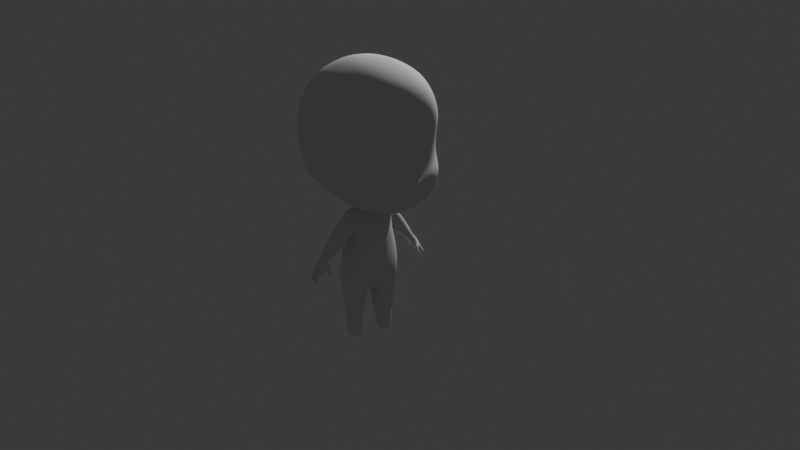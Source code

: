 # Source: Chibi.blend  (saved by Blender 4.1.23; exported with 4.5.12 LTS)
import bpy
from mathutils import Matrix  # noqa: F401  (used for matrix-valued properties, if any)

bpy.ops.wm.read_factory_settings(use_empty=True)
scene = bpy.context.scene
scene.name = 'Scene'

# ---- collections
col_collection = bpy.data.collections.new('Collection'); scene.collection.children.link(col_collection)

# ---- world
world_world = bpy.data.worlds.new('World'); scene.world = world_world
world_world.use_nodes = True; world_world.node_tree.nodes.clear()
_N = world_world.node_tree.nodes; _L = world_world.node_tree.links
n0 = _N.new('ShaderNodeOutputWorld'); n0.name = 'World Output'; n0.location = (300, 300)
n1 = _N.new('ShaderNodeBackground'); n1.name = 'Background'; n1.location = (10, 300)
n1.inputs[0].default_value = (0.05088, 0.05088, 0.05088, 1.0)
_L.new(n1.outputs[0], n0.inputs[0])
n0.is_active_output = True
world_world.color = (0.05088, 0.05088, 0.05088)
world_world.use_sun_shadow = False
world_world.sun_shadow_jitter_overblur = 0.0

# ---- cameras
cam_camera = bpy.data.cameras.new('Camera')
cam_camera.clip_end = 100.0
cam_camera.ortho_scale = 7.314

# ---- lights
light_light = bpy.data.lights.new('Light', 'POINT')
light_light.transmission_factor = 0.0
light_light.energy = 1000.0
light_light.shadow_soft_size = 0.1
light_light.shadow_maximum_resolution = 0.006
light_light.use_absolute_resolution = True

# ---- meshes
me_cube_001 = bpy.data.meshes.new('Cube.001')
me_cube_001.from_pydata([(1.119, -1.029, -1.517), (1.042, -1.135, 0.9783), (1.147, 0.825, -1.033), (0.9913, 0.8738, 1.207), (0.4688, 0.867, -1.085), (0.3274, 1.042, 1.502), (1.144, 1.141, 0.6912), (1.191, 1.149, -0.3567), (1.15, -0.3678, -1.388), (1.17, 0.4184, -1.145), (1.276, 0.3257, 1.299), (1.279, -0.5832, 1.249), (1.189, -1.26, 0.4847), (1.336, -1.205, -0.899), (0.4391, -1.191, -1.747), (0.3529, -1.542, 1.264), (0.4636, 0.3298, 1.771), (0.4646, -0.6284, 1.72), (0.311, 0.3713, -1.297), (0.2912, -0.2751, -1.618), (0.3929, -1.51, -1.022), (0.4361, -1.569, 0.3827), (1.556, -0.4888, -0.6695), (1.631, 0.4432, 0.6685), (1.65, -0.5181, 0.6109), (0.4361, 1.522, -0.4974), (0.4361, 1.515, 0.9938), (0.0, 0.9442, -1.192), (0.0, 1.097, 1.594), (0.0, -1.18, -1.88), (0.0, -1.588, 1.279), (0.0, 0.3297, 1.81), (0.0, -0.6295, 1.781), (0.0, 0.352, -1.303), (0.0, -0.233, -1.675), (0.0, -1.728, -0.8788), (0.0, -1.668, 0.3227), (0.0, 1.521, -0.4973), (0.0, 1.515, 0.9902), (1.172, 1.23, 0.1415), (1.237, -1.07, -0.6405), (0.3249, -1.459, -0.8476), (1.557, 0.6376, -0.1683), (1.623, -0.4903, -0.3129), (0.4361, 1.69, -0.02351), (0.0, 1.687, -0.04333), (0.0, -1.528, -0.9693), (0.1538, 0.2189, -1.763), (0.1538, -0.2424, -1.778), (0.0, 0.2031, -1.74), (0.0, -0.238, -1.851), (0.2357, 0.2734, -1.934), (0.2721, -0.3429, -1.999), (0.0, 0.2737, -1.916), (0.0, -0.394, -2.014), (0.43, 0.4667, -3.244), (0.308, -0.5113, -3.43), (0.0, 0.5314, -3.245), (0.0, -0.6275, -3.555), (0.0, 0.4241, -2.988), (0.0, -0.6233, -3.126), (0.2913, -0.5438, -3.125), (0.361, 0.3911, -3.052), (0.0, 0.4622, -2.183), (0.2894, -0.4511, -2.308), (0.2935, 0.4346, -2.185), (0.0, -0.5222, -2.31), (0.471, 0.139, -1.822), (0.4648, -0.1835, -1.816), (0.4955, 0.2433, -1.997), (0.5157, -0.2657, -2.018), (0.7234, 0.2446, -3.365), (0.6901, -0.271, -3.4), (0.5156, -0.2425, -2.289), (0.4991, 0.209, -2.171), (0.6741, -0.3016, -3.117), (0.6931, 0.2117, -3.072), (0.653, 0.07664, -1.895), (0.6606, -0.1639, -1.892), (0.7869, 0.0867, -2.05), (0.7893, -0.1869, -2.052), (0.8789, -0.1926, -2.143), (0.8764, 0.08462, -2.144), (0.6923, -0.2555, -2.142), (0.6132, -0.2437, -2.028), (0.5629, -0.1686, -1.839), (0.6857, 0.1941, -2.151), (0.5611, 0.1238, -1.842), (0.6074, 0.2114, -2.014), (0.8975, -0.1983, -2.644), (0.8839, 0.06076, -2.649), (1.144, -0.1079, -2.442), (1.12, 0.1115, -2.41), (1.055, -0.1916, -2.561), (1.026, 0.2089, -2.557), (1.34, -0.1669, -2.912), (1.395, -0.1081, -2.824), (1.271, -0.1222, -3.004), (1.266, 0.04266, -3.008), (1.394, 0.07505, -2.823), (1.318, 0.1582, -2.91), (1.451, -0.21, -3.068), (1.511, -0.1392, -3.019), (1.385, -0.1437, -3.12), (1.414, 0.05895, -3.108), (1.513, 0.08561, -3.025), (1.452, 0.1532, -3.07), (1.389, 0.1577, -2.996), (1.337, 0.07146, -3.066), (1.466, 0.08244, -2.931), (1.318, -0.1216, -3.09), (1.4, -0.19, -2.995), (1.461, -0.1299, -2.921), (1.517, -0.1725, -3.16), (1.558, -0.1417, -3.121), (1.473, -0.1534, -3.202), (1.468, 0.0904, -3.177), (1.542, 0.09632, -3.108), (1.497, 0.1253, -3.136), (1.288, -0.1747, -2.997), (1.335, -0.2159, -2.996), (1.347, -0.1559, -3.1), (1.392, -0.2003, -3.099), (1.293, -0.1434, -3.048), (1.386, -0.2303, -3.049), (1.296, -0.222, -3.077), (1.321, -0.256, -3.082), (1.346, -0.1921, -3.128), (1.375, -0.2309, -3.135), (1.307, -0.1902, -3.098), (1.36, -0.2627, -3.111), (1.283, -0.2596, -3.207), (1.305, -0.2831, -3.212), (1.335, -0.2316, -3.201), (1.357, -0.255, -3.206), (1.298, -0.2338, -3.202), (1.342, -0.2808, -3.211), (1.292, -0.2564, -3.219), (1.309, -0.274, -3.223), (1.331, -0.2354, -3.215), (1.348, -0.253, -3.219), (1.303, -0.2371, -3.216), (1.336, -0.2723, -3.223), (1.537, -0.07486, -3.153), (1.583, -0.08023, -3.133), (1.494, -0.07567, -3.19), (1.549, 0.06635, -3.167), (1.574, 0.04937, -3.129), (1.5, 0.05151, -3.186), (1.497, -0.01623, -3.188), (1.537, -0.007497, -3.171), (1.588, -0.01385, -3.124), (0.0, -0.5732, -2.731), (0.0, 0.3175, -2.66), (0.2617, -0.4979, -2.715), (0.318, 0.2935, -2.713), (0.6381, -0.2721, -2.692), (0.6239, 0.2088, -2.604), (0.08731, 0.422, -3.657), (0.07381, -0.2216, -3.831), (0.0, 0.3678, -3.774), (0.0, -0.2808, -3.86), (0.3664, 0.5307, -3.469), (0.0, 0.5172, -3.483), (0.4341, -0.3758, -3.694), (0.0, -0.5586, -3.621), (0.7023, -0.2277, -3.592), (0.7072, 0.2199, -3.582), (0.4002, -0.2928, -2.007), (0.5166, 0.3394, -3.032), (0.393, 0.3288, -2.172), (0.3565, -0.2198, -1.788), (0.3648, 0.213, -1.795), (0.3857, 0.2573, -1.953), (0.5601, 0.3853, -3.351), (0.5116, -0.4231, -3.405), (0.5022, -0.4569, -3.131), (0.3993, -0.3735, -2.299), (0.4727, -0.4226, -2.743), (0.4711, 0.2741, -2.667), (0.5587, 0.3705, -3.545), (0.575, -0.3182, -3.639), (0.1362, 0.2057, -4.074), (0.1386, -0.139, -4.073), (0.433, 0.2804, -4.063), (0.4325, -0.3001, -4.057), (0.6832, -0.1426, -4.048), (0.6874, 0.1247, -4.048), (0.5534, 0.2215, -4.058), (0.5505, -0.2583, -4.053), (0.2794, 0.0616, -4.989), (0.2806, -0.1079, -4.99), (0.4411, 0.0877, -4.996), (0.4411, -0.1741, -4.996), (0.5748, -0.1097, -4.992), (0.577, 0.02402, -4.992), (0.5045, 0.07206, -4.993), (0.5031, -0.1532, -4.993), (0.4637, -0.1902, -4.591), (0.5497, -0.1594, -4.59), (0.6418, -0.09512, -4.588), (0.6452, 0.1023, -4.583), (0.5518, 0.174, -4.581), (0.4641, 0.1978, -4.581), (0.2405, 0.1598, -4.581), (0.2423, -0.09241, -4.588), (0.1059, -0.147, -3.913), (0.4382, -0.2915, -3.848), (0.7165, 0.1558, -3.812), (0.5552, 0.2851, -3.72), (0.7123, -0.1512, -3.813), (0.5536, -0.2645, -3.832), (0.1333, 0.2598, -3.771), (0.4377, 0.3201, -3.734), (0.5482, -0.2133, -4.317), (0.6515, 0.09454, -4.311), (0.4487, 0.2176, -4.32), (0.1873, -0.1348, -4.326), (0.4482, -0.2493, -4.319), (0.6476, -0.1384, -4.311), (0.5506, 0.1847, -4.318), (0.1852, 0.1755, -4.323), (0.4583, -0.1599, -4.841), (0.6381, -0.08764, -4.848), (0.5391, 0.1161, -4.844), (0.2668, 0.1044, -4.847), (0.5391, -0.1365, -4.844), (0.6407, 0.06229, -4.848), (0.4586, 0.1337, -4.841), (0.2682, -0.08558, -4.847), (0.3125, 0.04569, -5.001), (0.3129, -0.09655, -5.001), (0.4408, 0.0676, -5.01), (0.4407, -0.1522, -5.01), (0.5525, -0.09809, -5.003), (0.5545, 0.01415, -5.003), (0.4973, 0.05447, -5.007), (0.4961, -0.1346, -5.007), (0.08374, 0.04845, -3.782), (0.0, 0.02166, -3.797), (0.1374, 0.03337, -4.073), (0.28, -0.02313, -4.989), (0.2414, 0.03368, -4.585), (0.1363, 0.04687, -3.882), (0.1863, 0.02035, -4.325), (0.2675, 0.009419, -4.847), (0.3127, -0.02543, -5.001), (1.2, 1.015, -0.6963), (1.24, -1.127, -1.245), (0.5125, -1.389, -1.473), (1.397, 0.4556, -0.9148), (1.419, -0.4043, -1.076), (0.4419, 1.319, -0.8049), (0.0, 1.318, -0.8034), (0.0, -1.475, -1.564), (1.163, 0.00806, -1.297), (1.299, -0.1244, 1.297), (0.4646, -0.03695, 1.76), (0.3292, 0.05979, -1.507), (1.689, -0.03354, 0.654), (0.0, -0.0375, 1.797), (1.645, 0.1052, -0.2296), (0.1538, 0.01081, -1.786), (0.4681, -0.02221, -1.824), (0.6571, -0.04362, -1.897), (0.7888, -0.05012, -2.053), (0.8801, -0.05399, -2.149), (0.5625, -0.0224, -1.846), (1.133, 0.00134, -2.427), (1.404, -0.005365, -2.802), (1.527, -0.02329, -2.993), (1.472, -0.014, -2.9), (0.3607, -0.003361, -1.8), (1.423, -0.04753, -0.9644), (0.7067, -0.01322, -3.383), (0.6837, -0.04497, -3.094), (0.5556, -0.01674, -2.305), (0.8922, -0.06878, -2.647), (1.289, -0.019, -3.011), (1.395, 0.01499, -3.077), (1.283, -0.04409, -3.036), (0.6412, -0.03166, -2.672), (0.7048, -0.003913, -3.587), (0.6853, -0.008957, -4.048), (0.5759, -0.04284, -4.992), (0.6435, 0.003605, -4.586), (0.7144, 0.002316, -3.813), (0.6496, -0.02193, -4.311), (0.6394, -0.01268, -4.848), (0.5535, -0.04197, -5.003), (1.541, -0.0286, -3.059), (1.567, -0.05605, -3.076), (1.564, 0.01512, -3.071), (1.425, 0.006353, -3.131), (1.42, 0.02045, -3.148), (1.404, -0.07651, -3.162), (1.599, -0.161, -3.238), (1.628, -0.1472, -3.225), (1.567, -0.145, -3.261), (1.592, -0.09439, -3.232), (1.638, -0.1115, -3.221), (1.565, -0.1167, -3.259), (1.626, -0.1467, -3.331), (1.651, -0.1323, -3.316), (1.601, -0.1329, -3.344), (1.62, -0.0899, -3.326), (1.65, -0.1023, -3.319), (1.6, -0.1109, -3.343), (1.637, -0.1375, -3.364), (1.656, -0.1266, -3.361), (1.618, -0.1294, -3.367), (1.632, -0.09495, -3.362), (1.658, -0.1028, -3.361), (1.616, -0.1146, -3.367), (1.639, -0.1331, -3.371), (1.651, -0.1259, -3.369), (1.626, -0.1278, -3.373), (1.637, -0.1021, -3.368), (1.652, -0.1046, -3.366), (1.627, -0.1151, -3.372), (1.657, -0.1313, -3.339), (1.658, -0.1007, -3.34), (1.607, -0.1333, -3.357), (1.632, -0.1455, -3.348), (1.626, -0.08917, -3.345), (1.605, -0.1126, -3.357), (1.584, -0.1126, -3.304), (1.585, -0.1379, -3.305), (1.613, -0.1537, -3.287), (1.641, -0.1383, -3.273), (1.645, -0.1068, -3.271), (1.607, -0.09124, -3.282), (1.616, -0.1096, -3.178), (1.57, -0.09528, -3.194), (1.606, -0.1462, -3.181), (1.537, -0.1452, -3.233), (1.573, -0.1628, -3.205), (1.536, -0.1143, -3.231), (1.598, -0.07368, -3.228), (1.625, -0.06099, -3.216), (1.567, -0.05444, -3.249), (1.591, -0.007169, -3.219), (1.634, -0.02199, -3.211), (1.566, -0.02706, -3.246), (1.621, -0.07163, -3.312), (1.648, -0.05537, -3.297), (1.593, -0.05745, -3.326), (1.614, -0.009415, -3.308), (1.646, -0.02279, -3.301), (1.592, -0.03362, -3.326), (1.628, -0.06572, -3.376), (1.653, -0.05121, -3.373), (1.602, -0.05575, -3.379), (1.62, -0.01081, -3.374), (1.655, -0.0204, -3.373), (1.6, -0.03672, -3.38), (1.63, -0.0603, -3.385), (1.645, -0.05068, -3.383), (1.613, -0.05374, -3.387), (1.627, -0.02015, -3.382), (1.646, -0.02295, -3.379), (1.614, -0.03722, -3.387), (1.65, -0.05329, -3.335), (1.651, -0.02159, -3.337), (1.598, -0.0566, -3.353), (1.625, -0.06868, -3.344), (1.617, -0.01011, -3.341), (1.596, -0.03517, -3.353), (1.58, -0.033, -3.288), (1.581, -0.05855, -3.289), (1.61, -0.0742, -3.272), (1.636, -0.05854, -3.259), (1.64, -0.02201, -3.257), (1.603, -0.009046, -3.268), (1.625, -0.02179, -3.176), (1.578, -0.008247, -3.177), (1.615, -0.06601, -3.172), (1.543, -0.04842, -3.211), (1.58, -0.0759, -3.188), (1.542, -0.01848, -3.204), (1.594, 0.002865, -3.23), (1.62, 0.01382, -3.221), (1.565, 0.02124, -3.246), (1.589, 0.06291, -3.219), (1.629, 0.04893, -3.215), (1.564, 0.04597, -3.242), (1.609, 0.009555, -3.308), (1.635, 0.02322, -3.296), (1.583, 0.0235, -3.318), (1.604, 0.06588, -3.301), (1.634, 0.05303, -3.297), (1.582, 0.04514, -3.317), (1.614, 0.01775, -3.346), (1.634, 0.02919, -3.345), (1.593, 0.02596, -3.347), (1.608, 0.06182, -3.343), (1.636, 0.05391, -3.344), (1.592, 0.04126, -3.347), (1.615, 0.02421, -3.353), (1.626, 0.03087, -3.352), (1.603, 0.02895, -3.353), (1.613, 0.05243, -3.35), (1.627, 0.05031, -3.349), (1.604, 0.04057, -3.353), (1.634, 0.02693, -3.324), (1.635, 0.05446, -3.324), (1.588, 0.02547, -3.336), (1.611, 0.01432, -3.331), (1.606, 0.0649, -3.325), (1.587, 0.04404, -3.335), (1.573, 0.04369, -3.28), (1.574, 0.01974, -3.282), (1.601, 0.003774, -3.269), (1.628, 0.01742, -3.258), (1.632, 0.05153, -3.254), (1.596, 0.0647, -3.261), (1.612, 0.04526, -3.176), (1.573, 0.05892, -3.188), (1.608, 0.005806, -3.178), (1.542, 0.01622, -3.216), (1.574, -0.0008546, -3.197), (1.543, 0.04616, -3.211), (1.565, 0.06476, -3.213), (1.587, 0.07462, -3.208), (1.539, 0.07918, -3.226), (1.561, 0.1158, -3.207), (1.595, 0.1046, -3.205), (1.539, 0.1002, -3.224), (1.573, 0.06702, -3.284), (1.594, 0.07873, -3.276), (1.551, 0.07752, -3.291), (1.569, 0.1124, -3.281), (1.593, 0.1025, -3.279), (1.55, 0.0949, -3.291), (1.572, 0.07451, -3.324), (1.586, 0.08289, -3.325), (1.557, 0.08041, -3.324), (1.567, 0.1066, -3.323), (1.587, 0.1009, -3.325), (1.556, 0.09153, -3.324), (1.572, 0.07769, -3.33), (1.581, 0.08325, -3.33), (1.562, 0.08158, -3.329), (1.571, 0.1011, -3.328), (1.582, 0.09942, -3.328), (1.563, 0.09122, -3.329), (1.59, 0.08142, -3.304), (1.59, 0.1022, -3.306), (1.554, 0.07949, -3.311), (1.572, 0.07146, -3.308), (1.568, 0.1098, -3.305), (1.553, 0.09353, -3.311), (1.544, 0.09645, -3.256), (1.545, 0.07617, -3.256), (1.569, 0.06357, -3.247), (1.592, 0.07583, -3.239), (1.595, 0.1048, -3.238), (1.565, 0.1153, -3.242), (1.582, 0.1003, -3.171), (1.547, 0.1165, -3.177), (1.579, 0.06562, -3.172), (1.517, 0.07162, -3.198), (1.548, 0.05848, -3.184), (1.517, 0.1005, -3.195), (1.348, -0.2863, -3.166), (1.366, -0.2538, -3.171), (1.306, -0.2867, -3.151), (1.341, -0.2218, -3.162), (1.299, -0.2222, -3.147), (1.281, -0.2546, -3.141), (1.348, -0.1663, -3.11), (1.298, -0.1606, -3.068), (1.289, -0.195, -3.026), (1.329, -0.2347, -3.027), (1.377, -0.2465, -3.074), (1.39, -0.2112, -3.111), (1.303, 0.1384, -2.874), (1.243, 0.0371, -2.951), (1.368, 0.06704, -2.796), (1.249, -0.111, -2.949), (1.322, -0.1424, -2.876), (1.372, -0.09065, -2.801), (1.377, -0.003513, -2.783), (1.248, -0.03665, -2.949), (1.217, 0.03509, -2.898), (1.223, -0.1051, -2.897), (1.296, -0.1279, -2.834), (1.279, 0.128, -2.832), (1.338, 0.06321, -2.76), (1.344, -0.07983, -2.767), (1.345, -0.002298, -2.752), (1.22, -0.035, -2.898), (1.158, 1.188, 0.4467), (1.201, -1.124, 0.012), (0.3262, -1.502, -0.2105), (1.632, 0.4799, 0.2642), (1.66, -0.5042, 0.1275), (0.4361, 1.596, 0.7367), (0.0, 1.62, 0.704), (0.0, -1.505, -0.4782), (1.699, -0.02673, 0.2027), (1.165, 1.21, 0.3009), (1.217, -1.064, -0.3538), (0.2961, -1.449, -0.5703), (1.614, 0.5587, 0.04809), (1.654, -0.4972, -0.09058), (0.4361, 1.69, 0.4791), (0.0, 1.682, 0.396), (0.0, -1.47, -0.6397), (1.685, 0.03926, -0.01135), (0.6862, 1.01, 1.415), (0.7215, -1.111, -1.675), (0.8215, 0.8504, -1.059), (0.725, -1.396, 1.132), (0.8608, 0.328, 1.571), (0.8633, -0.6736, 1.512), (0.7437, 0.3397, -1.288), (0.7416, -0.3674, -1.559), (0.8046, -1.409, -0.9057), (0.835, -1.476, 0.4486), (0.8378, 1.387, -0.4487), (0.819, 1.451, 0.845), (0.8317, 1.53, 0.2199), (0.7556, -1.343, -0.7645), (0.8401, 1.218, -0.7743), (0.8394, -1.317, -1.382), (0.7425, 0.06835, -1.512), (0.872, -0.1699, 1.555), (0.8264, 1.497, 0.6082), (0.7487, -1.405, -0.09002), (0.8292, 1.515, 0.4346), (0.7346, -1.342, -0.4881), (1.556, 0.03174, -0.5848), (1.487, 0.5484, -0.535)], [], [(521, 510, 3, 6), (24, 11, 1, 12), (517, 8, 0, 511), (515, 17, 15, 513), (510, 5, 16, 514), (527, 257, 17, 515), (34, 19, 14, 29), (27, 4, 18, 33), (19, 34, 50, 48), (512, 2, 9, 516), (526, 255, 8, 517), (525, 518, 20, 249), (529, 519, 21, 494), (519, 513, 15, 21), (251, 22, 13, 248), (496, 24, 12, 493), (533, 250, 247, 7), (492, 6, 23, 495), (500, 259, 24, 496), (6, 3, 10, 23), (259, 256, 11, 24), (524, 520, 7, 247), (528, 521, 6, 492), (253, 37, 25, 252), (498, 38, 26, 497), (38, 28, 5, 26), (21, 15, 30, 36), (494, 21, 36, 499), (249, 20, 35, 254), (257, 260, 32, 17), (5, 28, 31, 16), (17, 32, 30, 15), (20, 41, 46, 35), (37, 45, 44, 25), (520, 522, 39, 7), (273, 532, 22, 251), (532, 261, 43, 22), (22, 43, 40, 13), (518, 523, 41, 20), (49, 47, 51, 53), (258, 19, 48, 262), (33, 18, 47, 49), (61, 60, 58, 56), (48, 50, 54, 52), (170, 173, 69, 74), (165, 164, 56, 58), (173, 172, 67, 69), (59, 62, 55, 57), (153, 155, 62, 59), (171, 168, 70, 68), (154, 152, 60, 61), (52, 54, 66, 64), (179, 170, 74, 157), (53, 51, 65, 63), (85, 84, 80, 78), (275, 75, 72, 274), (281, 156, 75, 275), (84, 83, 81, 80), (272, 171, 68, 263), (174, 169, 76, 71), (178, 176, 75, 156), (168, 177, 73, 70), (176, 175, 72, 75), (264, 78, 80, 265), (265, 80, 81, 266), (276, 74, 90, 277), (88, 87, 77, 79), (86, 88, 79, 82), (267, 85, 78, 264), (263, 68, 85, 267), (74, 69, 88, 86), (69, 67, 87, 88), (86, 82, 92, 94), (70, 73, 83, 84), (68, 70, 84, 85), (476, 478, 99, 100), (477, 476, 100, 98), (83, 73, 89, 93), (266, 81, 91, 268), (74, 86, 94, 90), (81, 83, 93, 91), (107, 109, 105, 106), (108, 107, 106, 104), (483, 477, 98, 278), (480, 479, 97, 95), (482, 481, 96, 269), (481, 480, 95, 96), (105, 270, 290, 292, 147, 117), (101, 103, 115, 113), (280, 108, 104, 279), (103, 101, 122, 121), (271, 112, 102, 270), (112, 111, 101, 102), (96, 95, 111, 112), (269, 96, 112, 271), (110, 103, 121, 123), (278, 98, 108, 280), (98, 100, 107, 108), (100, 99, 109, 107), (332, 334, 297, 300), (333, 332, 300, 299), (102, 101, 113, 114), (104, 106, 118, 116), (106, 105, 117, 118), (103, 279, 293, 295, 145, 115), (472, 471, 129, 125), (471, 470, 127, 129), (97, 110, 123, 119), (101, 111, 124, 122), (95, 97, 119, 120), (111, 95, 120, 124), (464, 466, 132, 136), (465, 464, 136, 134), (473, 472, 125, 126), (475, 474, 130, 128), (474, 473, 126, 130), (470, 475, 128, 127), (131, 135, 141, 137), (135, 133, 139, 141), (467, 465, 134, 133), (468, 467, 133, 135), (469, 468, 135, 131), (466, 469, 131, 132), (142, 141, 139, 140), (138, 137, 141, 142), (132, 131, 137, 138), (134, 136, 142, 140), (136, 132, 138, 142), (133, 134, 140, 139), (177, 178, 156, 73), (276, 73, 156, 281), (169, 179, 157, 76), (64, 66, 152, 154), (63, 65, 155, 153), (163, 162, 158, 160), (239, 238, 159, 161), (57, 55, 162, 163), (161, 159, 164, 165), (174, 71, 167, 180), (175, 181, 166, 72), (274, 72, 166, 282), (56, 164, 181, 175), (55, 174, 180, 162), (62, 155, 179, 169), (64, 154, 178, 177), (61, 56, 175, 176), (52, 64, 177, 168), (154, 61, 176, 178), (55, 62, 169, 174), (262, 48, 171, 272), (155, 65, 170, 179), (48, 52, 168, 171), (51, 47, 172, 173), (65, 51, 173, 170), (207, 206, 183, 185), (209, 208, 187, 188), (286, 210, 186, 283), (210, 211, 189, 186), (243, 212, 182, 240), (213, 209, 188, 184), (211, 207, 185, 189), (212, 213, 184, 182), (226, 222, 193, 197), (288, 223, 194, 284), (228, 224, 196, 192), (245, 225, 190, 241), (224, 227, 195, 196), (223, 226, 197, 194), (222, 229, 191, 193), (225, 228, 192, 190), (221, 216, 203, 204), (218, 217, 205, 198), (219, 214, 199, 200), (220, 215, 201, 202), (244, 221, 204, 242), (216, 220, 202, 203), (287, 219, 200, 285), (214, 218, 198, 199), (158, 162, 213, 212), (181, 164, 207, 211), (162, 180, 209, 213), (238, 158, 212, 243), (166, 181, 211, 210), (282, 166, 210, 286), (180, 167, 208, 209), (164, 159, 206, 207), (189, 185, 218, 214), (283, 186, 219, 287), (184, 188, 220, 216), (240, 182, 221, 244), (188, 187, 215, 220), (186, 189, 214, 219), (185, 183, 217, 218), (182, 184, 216, 221), (204, 203, 228, 225), (198, 205, 229, 222), (200, 199, 226, 223), (202, 201, 227, 224), (242, 204, 225, 245), (203, 202, 224, 228), (285, 200, 223, 288), (199, 198, 222, 226), (196, 195, 235, 236), (194, 197, 237, 234), (193, 191, 231, 233), (190, 192, 232, 230), (197, 193, 233, 237), (284, 194, 234, 289), (192, 196, 236, 232), (241, 190, 230, 246), (191, 241, 246, 231), (205, 242, 245, 229), (183, 240, 244, 217), (159, 238, 243, 206), (217, 244, 242, 205), (229, 245, 241, 191), (206, 243, 240, 183), (160, 158, 238, 239), (14, 249, 254, 29), (27, 253, 252, 4), (512, 524, 247, 2), (255, 273, 251, 8), (2, 247, 250, 9), (8, 251, 248, 0), (511, 525, 249, 14), (9, 250, 273, 255), (47, 262, 272, 172), (99, 269, 271, 109), (109, 271, 270, 105), (478, 482, 269, 99), (82, 266, 268, 92), (67, 263, 267, 87), (87, 267, 264, 77), (79, 265, 266, 82), (77, 264, 265, 79), (172, 272, 263, 67), (18, 258, 262, 47), (16, 31, 260, 257), (23, 10, 256, 259), (495, 23, 259, 500), (516, 9, 255, 526), (514, 16, 257, 527), (195, 284, 289, 235), (201, 285, 288, 227), (187, 283, 287, 215), (167, 282, 286, 208), (215, 287, 285, 201), (227, 288, 284, 195), (208, 286, 283, 187), (71, 274, 282, 167), (74, 276, 281, 157), (97, 278, 280, 110), (110, 280, 279, 103), (479, 483, 278, 97), (73, 276, 277, 89), (157, 281, 275, 76), (76, 275, 274, 71), (151, 290, 291, 144), (149, 293, 294, 148), (144, 291, 290, 270, 102, 114), (147, 292, 290, 151), (148, 294, 293, 279, 104, 116), (145, 295, 293, 149), (329, 328, 302, 303), (327, 326, 307, 304), (336, 335, 298, 296), (334, 336, 296, 297), (337, 333, 299, 301), (335, 337, 301, 298), (323, 322, 310, 308), (321, 320, 309, 312), (331, 330, 306, 305), (330, 329, 303, 306), (328, 327, 304, 302), (326, 331, 305, 307), (311, 312, 318, 317), (309, 308, 314, 315), (325, 324, 311, 313), (322, 325, 313, 310), (320, 323, 308, 309), (324, 321, 312, 311), (314, 317, 318, 315), (316, 319, 317, 314), (312, 309, 315, 318), (308, 310, 316, 314), (313, 311, 317, 319), (310, 313, 319, 316), (305, 306, 321, 324), (303, 302, 323, 320), (304, 307, 325, 322), (307, 305, 324, 325), (306, 303, 320, 321), (302, 304, 322, 323), (301, 299, 331, 326), (296, 298, 327, 328), (300, 297, 329, 330), (299, 300, 330, 331), (298, 301, 326, 327), (297, 296, 328, 329), (115, 145, 337, 335), (145, 143, 333, 337), (114, 113, 336, 334), (113, 115, 335, 336), (143, 144, 332, 333), (144, 114, 334, 332), (374, 376, 339, 342), (375, 374, 342, 341), (371, 370, 344, 345), (369, 368, 349, 346), (378, 377, 340, 338), (376, 378, 338, 339), (379, 375, 341, 343), (377, 379, 343, 340), (365, 364, 352, 350), (363, 362, 351, 354), (373, 372, 348, 347), (372, 371, 345, 348), (370, 369, 346, 344), (368, 373, 347, 349), (353, 354, 360, 359), (351, 350, 356, 357), (367, 366, 353, 355), (364, 367, 355, 352), (362, 365, 350, 351), (366, 363, 354, 353), (356, 359, 360, 357), (358, 361, 359, 356), (354, 351, 357, 360), (350, 352, 358, 356), (355, 353, 359, 361), (352, 355, 361, 358), (347, 348, 363, 366), (345, 344, 365, 362), (346, 349, 367, 364), (349, 347, 366, 367), (348, 345, 362, 363), (344, 346, 364, 365), (343, 341, 373, 368), (338, 340, 369, 370), (342, 339, 371, 372), (341, 342, 372, 373), (340, 343, 368, 369), (339, 338, 370, 371), (143, 378, 376, 144), (144, 376, 374, 151), (151, 374, 375, 150), (150, 375, 379, 149), (149, 379, 377, 145), (145, 377, 378, 143), (416, 418, 381, 384), (417, 416, 384, 383), (413, 412, 386, 387), (411, 410, 391, 388), (420, 419, 382, 380), (418, 420, 380, 381), (421, 417, 383, 385), (419, 421, 385, 382), (407, 406, 394, 392), (405, 404, 393, 396), (415, 414, 390, 389), (414, 413, 387, 390), (412, 411, 388, 386), (410, 415, 389, 391), (395, 396, 402, 401), (393, 392, 398, 399), (409, 408, 395, 397), (406, 409, 397, 394), (404, 407, 392, 393), (408, 405, 396, 395), (398, 401, 402, 399), (400, 403, 401, 398), (396, 393, 399, 402), (392, 394, 400, 398), (397, 395, 401, 403), (394, 397, 403, 400), (389, 390, 405, 408), (387, 386, 407, 404), (388, 391, 409, 406), (391, 389, 408, 409), (390, 387, 404, 405), (386, 388, 406, 407), (385, 383, 415, 410), (380, 382, 411, 412), (384, 381, 413, 414), (383, 384, 414, 415), (382, 385, 410, 411), (381, 380, 412, 413), (458, 460, 423, 426), (459, 458, 426, 425), (455, 454, 428, 429), (453, 452, 433, 430), (462, 461, 424, 422), (460, 462, 422, 423), (463, 459, 425, 427), (461, 463, 427, 424), (449, 448, 436, 434), (447, 446, 435, 438), (457, 456, 432, 431), (456, 455, 429, 432), (454, 453, 430, 428), (452, 457, 431, 433), (437, 438, 444, 443), (435, 434, 440, 441), (451, 450, 437, 439), (448, 451, 439, 436), (446, 449, 434, 435), (450, 447, 438, 437), (440, 443, 444, 441), (442, 445, 443, 440), (438, 435, 441, 444), (434, 436, 442, 440), (439, 437, 443, 445), (436, 439, 445, 442), (431, 432, 447, 450), (429, 428, 449, 446), (430, 433, 451, 448), (433, 431, 450, 451), (432, 429, 446, 447), (428, 430, 448, 449), (427, 425, 457, 452), (422, 424, 453, 454), (426, 423, 455, 456), (425, 426, 456, 457), (424, 427, 452, 453), (423, 422, 454, 455), (150, 420, 418, 151), (151, 418, 416, 147), (147, 416, 417, 146), (146, 417, 421, 148), (148, 421, 419, 149), (149, 419, 420, 150), (146, 462, 460, 147), (147, 460, 458, 117), (117, 458, 459, 118), (118, 459, 463, 116), (116, 463, 461, 148), (148, 461, 462, 146), (126, 125, 469, 466), (125, 129, 468, 469), (129, 127, 467, 468), (127, 128, 465, 467), (128, 130, 464, 465), (130, 126, 466, 464), (121, 122, 475, 470), (124, 120, 473, 474), (122, 124, 474, 475), (120, 119, 472, 473), (123, 121, 470, 471), (119, 123, 471, 472), (485, 491, 483, 479), (488, 490, 482, 478), (489, 486, 480, 481), (490, 489, 481, 482), (486, 485, 479, 480), (491, 484, 477, 483), (484, 487, 476, 477), (487, 488, 478, 476), (94, 92, 488, 487), (90, 94, 487, 484), (277, 90, 484, 491), (93, 89, 485, 486), (268, 91, 489, 490), (91, 93, 486, 489), (92, 268, 490, 488), (89, 277, 491, 485), (504, 495, 500, 509), (503, 494, 499, 508), (507, 498, 497, 506), (530, 528, 492, 501), (509, 500, 496, 505), (501, 492, 495, 504), (505, 496, 493, 502), (43, 505, 502, 40), (39, 501, 504, 42), (261, 509, 505, 43), (522, 530, 501, 39), (45, 507, 506, 44), (41, 503, 508, 46), (42, 504, 509, 261), (44, 506, 530, 522), (506, 497, 528, 530), (10, 514, 527, 256), (18, 516, 526, 258), (0, 248, 525, 511), (4, 252, 524, 512), (13, 40, 523, 518), (25, 44, 522, 520), (497, 26, 521, 528), (252, 25, 520, 524), (12, 1, 513, 519), (493, 12, 519, 529), (248, 13, 518, 525), (258, 526, 517, 19), (4, 512, 516, 18), (256, 527, 515, 11), (3, 510, 514, 10), (11, 515, 513, 1), (19, 517, 511, 14), (26, 5, 510, 521), (502, 493, 529, 531), (40, 502, 531, 523), (503, 531, 529, 494), (531, 503, 41, 523), (261, 532, 533, 42), (533, 7, 39, 42), (533, 532, 273, 250)])
me_cube_001.polygons.foreach_set('use_smooth', [True] * 506)
_uv = me_cube_001.uv_layers.new(name='UVMap')
_uv.uv.foreach_set('vector', [0.5417, 0.4583, 0.625, 0.4583, 0.625, 0.5, 0.5417, 0.5, 0.5417, 0.6667, 0.625, 0.6667, 0.625, 0.75, 0.5417, 0.75, 0.3333, 0.6667, 0.375, 0.6667, 0.375, 0.75, 0.3333, 0.75, 0.6667, 0.6667, 0.7083, 0.6667, 0.7083, 0.75, 0.6667, 0.75, 0.6667, 0.5, 0.7083, 0.5, 0.7083, 0.5833, 0.6667, 0.5833, 0.6667, 0.625, 0.7083, 0.625, 0.7083, 0.6667, 0.6667, 0.6667, 0.25, 0.6667, 0.2917, 0.6667, 0.2917, 0.75, 0.25, 0.75, 0.25, 0.5, 0.2917, 0.5, 0.2917, 0.5833, 0.25, 0.5833, 0.2917, 0.6667, 0.25, 0.6667, 0.25, 0.6667, 0.2917, 0.6667, 0.3333, 0.5, 0.375, 0.5, 0.375, 0.5833, 0.3333, 0.5833, 0.3333, 0.625, 0.375, 0.625, 0.375, 0.6667, 0.3333, 0.6667, 0.4167, 0.7917, 0.4583, 0.7917, 0.4583, 0.8333, 0.4167, 0.8333, 0.5208, 0.7917, 0.5417, 0.7917, 0.5417, 0.8333, 0.5208, 0.8333, 0.5417, 0.7917, 0.625, 0.7917, 0.625, 0.8333, 0.5417, 0.8333, 0.4167, 0.6667, 0.4583, 0.6667, 0.4583, 0.75, 0.4167, 0.75, 0.5208, 0.6667, 0.5417, 0.6667, 0.5417, 0.75, 0.5208, 0.75, 0.4591, 0.5833, 0.4167, 0.5833, 0.4167, 0.5, 0.4583, 0.5, 0.5208, 0.5, 0.5417, 0.5, 0.5417, 0.5833, 0.5208, 0.5833, 0.5208, 0.625, 0.5417, 0.625, 0.5417, 0.6667, 0.5208, 0.6667, 0.5417, 0.5, 0.625, 0.5, 0.625, 0.5833, 0.5417, 0.5833, 0.5417, 0.625, 0.625, 0.625, 0.625, 0.6667, 0.5417, 0.6667, 0.4167, 0.4583, 0.4583, 0.4583, 0.4583, 0.5, 0.4167, 0.5, 0.5208, 0.4583, 0.5417, 0.4583, 0.5417, 0.5, 0.5208, 0.5, 0.4167, 0.375, 0.4583, 0.375, 0.4583, 0.4167, 0.4167, 0.4167, 0.5208, 0.375, 0.5417, 0.375, 0.5417, 0.4167, 0.5208, 0.4167, 0.5417, 0.375, 0.625, 0.375, 0.625, 0.4167, 0.5417, 0.4167, 0.5417, 0.8333, 0.625, 0.8333, 0.625, 0.875, 0.5417, 0.875, 0.5208, 0.8333, 0.5417, 0.8333, 0.5417, 0.875, 0.5208, 0.875, 0.4167, 0.8333, 0.4583, 0.8333, 0.4583, 0.875, 0.4167, 0.875, 0.7083, 0.625, 0.75, 0.625, 0.75, 0.6667, 0.7083, 0.6667, 0.7083, 0.5, 0.75, 0.5, 0.75, 0.5833, 0.7083, 0.5833, 0.7083, 0.6667, 0.75, 0.6667, 0.75, 0.75, 0.7083, 0.75, 0.4583, 0.8333, 0.5, 0.8333, 0.5, 0.875, 0.4583, 0.875, 0.4583, 0.375, 0.5, 0.375, 0.5, 0.4167, 0.4583, 0.4167, 0.4583, 0.4583, 0.5, 0.4583, 0.5, 0.5, 0.4583, 0.5, 0.4167, 0.625, 0.4599, 0.625, 0.4583, 0.6667, 0.4167, 0.6667, 0.4599, 0.625, 0.5, 0.625, 0.5, 0.6667, 0.4583, 0.6667, 0.4583, 0.6667, 0.5, 0.6667, 0.5, 0.75, 0.4583, 0.75, 0.4583, 0.7917, 0.5, 0.7917, 0.5, 0.8333, 0.4583, 0.8333, 0.25, 0.5833, 0.2917, 0.5833, 0.2917, 0.5833, 0.25, 0.5833, 0.2917, 0.625, 0.2917, 0.6667, 0.2917, 0.6667, 0.2917, 0.625, 0.25, 0.5833, 0.2917, 0.5833, 0.2917, 0.5833, 0.25, 0.5833, 0.2917, 0.6667, 0.25, 0.6667, 0.25, 0.6667, 0.2917, 0.6667, 0.2917, 0.6667, 0.25, 0.6667, 0.25, 0.6667, 0.2917, 0.6667, 0.2917, 0.5833, 0.2917, 0.5833, 0.2917, 0.5833, 0.2917, 0.5833, 0.25, 0.6528, 0.2917, 0.6528, 0.2917, 0.6667, 0.25, 0.6667, 0.2917, 0.5833, 0.2917, 0.5833, 0.2917, 0.5833, 0.2917, 0.5833, 0.25, 0.5833, 0.2917, 0.5833, 0.2917, 0.5833, 0.25, 0.5833, 0.25, 0.5833, 0.2917, 0.5833, 0.2917, 0.5833, 0.25, 0.5833, 0.2917, 0.6667, 0.2917, 0.6667, 0.2917, 0.6667, 0.2917, 0.6667, 0.2917, 0.6667, 0.25, 0.6667, 0.25, 0.6667, 0.2917, 0.6667, 0.2917, 0.6667, 0.25, 0.6667, 0.25, 0.6667, 0.2917, 0.6667, 0.2917, 0.5833, 0.2917, 0.5833, 0.2917, 0.5833, 0.2917, 0.5833, 0.25, 0.5833, 0.2917, 0.5833, 0.2917, 0.5833, 0.25, 0.5833, 0.2917, 0.6667, 0.2917, 0.6667, 0.2917, 0.6667, 0.2917, 0.6667, 0.2917, 0.625, 0.2917, 0.6667, 0.2917, 0.6667, 0.2917, 0.625, 0.2917, 0.625, 0.2917, 0.6667, 0.2917, 0.6667, 0.2917, 0.625, 0.2917, 0.6667, 0.2917, 0.6667, 0.2917, 0.6667, 0.2917, 0.6667, 0.2917, 0.625, 0.2917, 0.6667, 0.2917, 0.6667, 0.2917, 0.625, 0.2917, 0.5833, 0.2917, 0.5833, 0.2917, 0.5833, 0.2917, 0.5833, 0.2917, 0.6667, 0.2917, 0.6667, 0.2917, 0.6667, 0.2917, 0.6667, 0.2917, 0.6667, 0.2917, 0.6667, 0.2917, 0.6667, 0.2917, 0.6667, 0.2917, 0.6667, 0.2917, 0.6667, 0.2917, 0.6667, 0.2917, 0.6667, 0.2917, 0.625, 0.2917, 0.6667, 0.2917, 0.6667, 0.2917, 0.625, 0.2917, 0.625, 0.2917, 0.6667, 0.2917, 0.6667, 0.2917, 0.625, 0.2917, 0.625, 0.2917, 0.5833, 0.2917, 0.5833, 0.2917, 0.625, 0.2917, 0.5833, 0.2917, 0.5833, 0.2917, 0.5833, 0.2917, 0.5833, 0.2917, 0.5833, 0.2917, 0.5833, 0.2917, 0.5833, 0.2917, 0.5833, 0.2917, 0.625, 0.2917, 0.6667, 0.2917, 0.6667, 0.2917, 0.625, 0.2917, 0.625, 0.2917, 0.6667, 0.2917, 0.6667, 0.2917, 0.625, 0.2917, 0.5833, 0.2917, 0.5833, 0.2917, 0.5833, 0.2917, 0.5833, 0.2917, 0.5833, 0.2917, 0.5833, 0.2917, 0.5833, 0.2917, 0.5833, 0.2917, 0.5833, 0.2917, 0.5833, 0.2917, 0.5833, 0.2917, 0.5833, 0.2917, 0.6667, 0.2917, 0.6667, 0.2917, 0.6667, 0.2917, 0.6667, 0.2917, 0.6667, 0.2917, 0.6667, 0.2917, 0.6667, 0.2917, 0.6667, 0.2917, 0.5833, 0.2917, 0.5833, 0.2917, 0.5833, 0.2917, 0.5833, 0.2917, 0.5833, 0.2917, 0.5833, 0.2917, 0.5833, 0.2917, 0.5833, 0.2917, 0.6667, 0.2917, 0.6667, 0.2917, 0.6667, 0.2917, 0.6667, 0.2917, 0.625, 0.2917, 0.6667, 0.2917, 0.6667, 0.2917, 0.625, 0.2917, 0.5833, 0.2917, 0.5833, 0.2917, 0.5833, 0.2917, 0.5833, 0.2917, 0.6667, 0.2917, 0.6667, 0.2917, 0.6667, 0.2917, 0.6667, 0.2917, 0.5833, 0.2917, 0.5833, 0.2917, 0.5833, 0.2917, 0.5833, 0.2917, 0.5833, 0.2917, 0.5833, 0.2917, 0.5833, 0.2917, 0.5833, 0.2917, 0.625, 0.2917, 0.5833, 0.2917, 0.5833, 0.2917, 0.625, 0.2917, 0.6667, 0.2917, 0.6667, 0.2917, 0.6667, 0.2917, 0.6667, 0.2917, 0.625, 0.2917, 0.6667, 0.2917, 0.6667, 0.2917, 0.625, 0.2917, 0.6667, 0.2917, 0.6667, 0.2917, 0.6667, 0.2917, 0.6667, 0.2917, 0.5833, 0.2917, 0.625, 0.2917, 0.6263, 0.2917, 0.6068, 0.2917, 0.6056, 0.2917, 0.5833, 0.2917, 0.6667, 0.2917, 0.6667, 0.2917, 0.6667, 0.2917, 0.6667, 0.2917, 0.625, 0.2917, 0.5833, 0.2917, 0.5833, 0.2917, 0.625, 0.2917, 0.6667, 0.2917, 0.6667, 0.2917, 0.6667, 0.2917, 0.6667, 0.2917, 0.625, 0.2917, 0.6667, 0.2917, 0.6667, 0.2917, 0.625, 0.2917, 0.6667, 0.2917, 0.6667, 0.2917, 0.6667, 0.2917, 0.6667, 0.2917, 0.6667, 0.2917, 0.6667, 0.2917, 0.6667, 0.2917, 0.6667, 0.2917, 0.625, 0.2917, 0.6667, 0.2917, 0.6667, 0.2917, 0.625, 0.2917, 0.6667, 0.2917, 0.6667, 0.2917, 0.6667, 0.2917, 0.6667, 0.2917, 0.625, 0.2917, 0.5833, 0.2917, 0.5833, 0.2917, 0.625, 0.2917, 0.5833, 0.2917, 0.5833, 0.2917, 0.5833, 0.2917, 0.5833, 0.2917, 0.5833, 0.2917, 0.5833, 0.2917, 0.5833, 0.2917, 0.5833, 0.2917, 0.651, 0.2917, 0.6667, 0.2917, 0.6667, 0.2917, 0.651, 0.2917, 0.6367, 0.2917, 0.651, 0.2917, 0.651, 0.2917, 0.6367, 0.2917, 0.6667, 0.2917, 0.6667, 0.2917, 0.6667, 0.2917, 0.6667, 0.2917, 0.5833, 0.2917, 0.5833, 0.2917, 0.5833, 0.2917, 0.5833, 0.2917, 0.5833, 0.2917, 0.5833, 0.2917, 0.5833, 0.2917, 0.5833, 0.2917, 0.6667, 0.2917, 0.625, 0.2917, 0.6242, 0.2917, 0.6481, 0.2917, 0.6512, 0.2917, 0.6667, 0.2917, 0.6667, 0.2917, 0.6667, 0.2917, 0.6667, 0.2917, 0.6667, 0.2917, 0.6667, 0.2917, 0.6667, 0.2917, 0.6667, 0.2917, 0.6667, 0.2917, 0.6667, 0.2917, 0.6667, 0.2917, 0.6667, 0.2917, 0.6667, 0.2917, 0.6667, 0.2917, 0.6667, 0.2917, 0.6667, 0.2917, 0.6667, 0.2917, 0.6667, 0.2917, 0.6667, 0.2917, 0.6667, 0.2917, 0.6667, 0.2917, 0.6667, 0.2917, 0.6667, 0.2917, 0.6667, 0.2917, 0.6667, 0.2917, 0.6667, 0.2917, 0.6667, 0.2917, 0.6667, 0.2917, 0.6667, 0.2917, 0.6667, 0.2917, 0.6667, 0.2917, 0.6667, 0.2917, 0.6667, 0.2917, 0.6667, 0.2917, 0.6667, 0.2917, 0.6667, 0.2917, 0.6667, 0.2917, 0.6667, 0.2917, 0.6667, 0.2917, 0.6667, 0.2917, 0.6667, 0.2917, 0.6667, 0.2917, 0.6667, 0.2917, 0.6667, 0.2917, 0.6667, 0.2917, 0.6667, 0.2917, 0.6667, 0.2917, 0.6667, 0.2917, 0.6667, 0.2917, 0.6667, 0.2917, 0.6667, 0.2917, 0.6667, 0.2917, 0.6667, 0.2917, 0.6667, 0.2917, 0.6667, 0.2917, 0.6667, 0.2917, 0.6667, 0.2917, 0.6667, 0.2917, 0.6667, 0.2917, 0.6667, 0.2917, 0.6667, 0.2917, 0.6667, 0.2917, 0.6667, 0.2917, 0.6667, 0.2917, 0.6667, 0.2917, 0.6667, 0.2917, 0.6667, 0.2917, 0.6667, 0.2917, 0.6667, 0.2917, 0.6667, 0.2917, 0.6667, 0.2917, 0.6667, 0.2917, 0.6667, 0.2917, 0.6667, 0.2917, 0.6667, 0.2917, 0.6667, 0.2917, 0.6667, 0.2917, 0.6667, 0.2917, 0.6667, 0.2917, 0.6667, 0.2917, 0.6667, 0.2917, 0.6667, 0.2917, 0.6667, 0.2917, 0.6667, 0.2917, 0.6667, 0.2917, 0.6667, 0.2917, 0.6667, 0.2917, 0.6667, 0.2917, 0.6667, 0.2917, 0.6667, 0.2917, 0.6667, 0.2917, 0.6667, 0.2917, 0.6667, 0.2917, 0.6667, 0.2917, 0.6667, 0.2917, 0.6667, 0.2917, 0.6667, 0.2917, 0.6667, 0.2917, 0.6667, 0.2917, 0.6667, 0.2917, 0.6667, 0.2917, 0.625, 0.2917, 0.6667, 0.2917, 0.6667, 0.2917, 0.625, 0.2917, 0.5833, 0.2917, 0.5833, 0.2917, 0.5833, 0.2917, 0.5833, 0.2917, 0.6667, 0.25, 0.6667, 0.25, 0.6667, 0.2917, 0.6667, 0.25, 0.5833, 0.2917, 0.5833, 0.2917, 0.5833, 0.25, 0.5833, 0.25, 0.5972, 0.2917, 0.5972, 0.2917, 0.6111, 0.25, 0.6111, 0.25, 0.625, 0.2917, 0.625, 0.2917, 0.6389, 0.25, 0.6389, 0.25, 0.5833, 0.2917, 0.5833, 0.2917, 0.5972, 0.25, 0.5972, 0.25, 0.6389, 0.2917, 0.6389, 0.2917, 0.6528, 0.25, 0.6528, 0.2917, 0.5833, 0.2917, 0.5833, 0.2917, 0.5903, 0.2917, 0.5938, 0.2917, 0.6667, 0.2917, 0.6562, 0.2917, 0.6597, 0.2917, 0.6667, 0.2917, 0.625, 0.2917, 0.6667, 0.2917, 0.6597, 0.2917, 0.625, 0.2917, 0.6667, 0.2917, 0.6528, 0.2917, 0.6562, 0.2917, 0.6667, 0.2917, 0.5833, 0.2917, 0.5833, 0.2917, 0.5938, 0.2917, 0.5972, 0.2917, 0.5833, 0.2917, 0.5833, 0.2917, 0.5833, 0.2917, 0.5833, 0.2917, 0.6667, 0.2917, 0.6667, 0.2917, 0.6667, 0.2917, 0.6667, 0.2917, 0.6667, 0.2917, 0.6667, 0.2917, 0.6667, 0.2917, 0.6667, 0.2917, 0.6667, 0.2917, 0.6667, 0.2917, 0.6667, 0.2917, 0.6667, 0.2917, 0.6667, 0.2917, 0.6667, 0.2917, 0.6667, 0.2917, 0.6667, 0.2917, 0.5833, 0.2917, 0.5833, 0.2917, 0.5833, 0.2917, 0.5833, 0.2917, 0.625, 0.2917, 0.6667, 0.2917, 0.6667, 0.2917, 0.625, 0.2917, 0.5833, 0.2917, 0.5833, 0.2917, 0.5833, 0.2917, 0.5833, 0.2917, 0.6667, 0.2917, 0.6667, 0.2917, 0.6667, 0.2917, 0.6667, 0.2917, 0.5833, 0.2917, 0.5833, 0.2917, 0.5833, 0.2917, 0.5833, 0.2917, 0.5833, 0.2917, 0.5833, 0.2917, 0.5833, 0.2917, 0.5833, 0.2917, 0.6528, 0.2917, 0.6389, 0.2917, 0.6389, 0.2917, 0.6528, 0.2917, 0.5938, 0.2917, 0.5903, 0.2917, 0.5903, 0.2917, 0.5938, 0.2917, 0.625, 0.2917, 0.6597, 0.2917, 0.6597, 0.2917, 0.625, 0.2917, 0.6597, 0.2917, 0.6562, 0.2917, 0.6562, 0.2917, 0.6597, 0.2917, 0.625, 0.2917, 0.6111, 0.2917, 0.6111, 0.2917, 0.625, 0.2917, 0.5972, 0.2917, 0.5938, 0.2917, 0.5938, 0.2917, 0.5972, 0.2917, 0.6562, 0.2917, 0.6528, 0.2917, 0.6528, 0.2917, 0.6562, 0.2917, 0.6111, 0.2917, 0.5972, 0.2917, 0.5972, 0.2917, 0.6111, 0.2917, 0.6562, 0.2917, 0.6528, 0.2917, 0.6528, 0.2917, 0.6562, 0.2917, 0.625, 0.2917, 0.6597, 0.2917, 0.6597, 0.2917, 0.625, 0.2917, 0.5972, 0.2917, 0.5938, 0.2917, 0.5938, 0.2917, 0.5972, 0.2917, 0.625, 0.2917, 0.6111, 0.2917, 0.6111, 0.2917, 0.625, 0.2917, 0.5938, 0.2917, 0.5903, 0.2917, 0.5903, 0.2917, 0.5938, 0.2917, 0.6597, 0.2917, 0.6562, 0.2917, 0.6562, 0.2917, 0.6597, 0.2917, 0.6528, 0.2917, 0.6389, 0.2917, 0.6389, 0.2917, 0.6528, 0.2917, 0.6111, 0.2917, 0.5972, 0.2917, 0.5972, 0.2917, 0.6111, 0.2917, 0.6111, 0.2917, 0.5972, 0.2917, 0.5972, 0.2917, 0.6111, 0.2917, 0.6528, 0.2917, 0.6389, 0.2917, 0.6389, 0.2917, 0.6528, 0.2917, 0.6597, 0.2917, 0.6562, 0.2917, 0.6562, 0.2917, 0.6597, 0.2917, 0.5938, 0.2917, 0.5903, 0.2917, 0.5903, 0.2917, 0.5938, 0.2917, 0.625, 0.2917, 0.6111, 0.2917, 0.6111, 0.2917, 0.625, 0.2917, 0.5972, 0.2917, 0.5938, 0.2917, 0.5938, 0.2917, 0.5972, 0.2917, 0.625, 0.2917, 0.6597, 0.2917, 0.6597, 0.2917, 0.625, 0.2917, 0.6562, 0.2917, 0.6528, 0.2917, 0.6528, 0.2917, 0.6562, 0.2917, 0.6111, 0.2917, 0.5972, 0.2917, 0.5972, 0.2917, 0.6111, 0.2917, 0.6562, 0.2917, 0.6528, 0.2917, 0.6528, 0.2917, 0.6562, 0.2917, 0.5972, 0.2917, 0.5938, 0.2917, 0.5938, 0.2917, 0.5972, 0.2917, 0.625, 0.2917, 0.6111, 0.2917, 0.6111, 0.2917, 0.625, 0.2917, 0.6597, 0.2917, 0.6562, 0.2917, 0.6562, 0.2917, 0.6597, 0.2917, 0.625, 0.2917, 0.6597, 0.2917, 0.6597, 0.2917, 0.625, 0.2917, 0.5938, 0.2917, 0.5903, 0.2917, 0.5903, 0.2917, 0.5938, 0.2917, 0.6528, 0.2917, 0.6389, 0.2917, 0.6389, 0.2917, 0.6528, 0.2917, 0.6562, 0.2917, 0.6528, 0.2917, 0.6528, 0.2917, 0.6562, 0.2917, 0.625, 0.2917, 0.6597, 0.2917, 0.6597, 0.2917, 0.625, 0.2917, 0.5972, 0.2917, 0.5938, 0.2917, 0.5938, 0.2917, 0.5972, 0.2917, 0.625, 0.2917, 0.6111, 0.2917, 0.6111, 0.2917, 0.625, 0.2917, 0.5938, 0.2917, 0.5903, 0.2917, 0.5903, 0.2917, 0.5938, 0.2917, 0.6597, 0.2917, 0.6562, 0.2917, 0.6562, 0.2917, 0.6597, 0.2917, 0.6528, 0.2917, 0.6389, 0.2917, 0.6389, 0.2917, 0.6528, 0.2917, 0.6111, 0.2917, 0.5972, 0.2917, 0.5972, 0.2917, 0.6111, 0.2917, 0.6111, 0.2917, 0.5972, 0.2917, 0.5972, 0.2917, 0.6111, 0.2917, 0.6528, 0.2917, 0.6389, 0.2917, 0.6389, 0.2917, 0.6528, 0.2917, 0.6597, 0.2917, 0.6562, 0.2917, 0.6562, 0.2917, 0.6597, 0.2917, 0.5938, 0.2917, 0.5903, 0.2917, 0.5903, 0.2917, 0.5938, 0.2917, 0.625, 0.2917, 0.6111, 0.2917, 0.6111, 0.2917, 0.625, 0.2917, 0.5972, 0.2917, 0.5938, 0.2917, 0.5938, 0.2917, 0.5972, 0.2917, 0.625, 0.2917, 0.6597, 0.2917, 0.6597, 0.2917, 0.625, 0.2917, 0.6562, 0.2917, 0.6528, 0.2917, 0.6528, 0.2917, 0.6562, 0.2917, 0.5938, 0.2917, 0.5903, 0.2917, 0.5903, 0.2917, 0.5938, 0.2917, 0.6597, 0.2917, 0.6562, 0.2917, 0.6562, 0.2917, 0.6597, 0.2917, 0.6528, 0.2917, 0.6389, 0.2917, 0.6389, 0.2917, 0.6528, 0.2917, 0.6111, 0.2917, 0.5972, 0.2917, 0.5972, 0.2917, 0.6111, 0.2917, 0.6562, 0.2917, 0.6528, 0.2917, 0.6528, 0.2917, 0.6562, 0.2917, 0.625, 0.2917, 0.6597, 0.2917, 0.6597, 0.2917, 0.625, 0.2917, 0.5972, 0.2917, 0.5938, 0.2917, 0.5938, 0.2917, 0.5972, 0.2917, 0.625, 0.2917, 0.6111, 0.2917, 0.6111, 0.2917, 0.625, 0.2917, 0.6389, 0.2917, 0.625, 0.2917, 0.625, 0.2917, 0.6389, 0.2917, 0.6389, 0.2917, 0.625, 0.2917, 0.625, 0.2917, 0.6389, 0.2917, 0.6389, 0.2917, 0.625, 0.2917, 0.625, 0.2917, 0.6389, 0.2917, 0.6389, 0.2917, 0.625, 0.2917, 0.625, 0.2917, 0.6389, 0.2917, 0.6389, 0.2917, 0.625, 0.2917, 0.625, 0.2917, 0.6389, 0.2917, 0.6389, 0.2917, 0.625, 0.2917, 0.625, 0.2917, 0.6389, 0.2917, 0.6389, 0.2917, 0.625, 0.2917, 0.625, 0.2917, 0.6389, 0.25, 0.6111, 0.2917, 0.6111, 0.2917, 0.625, 0.25, 0.625, 0.375, 0.8333, 0.4167, 0.8333, 0.4167, 0.875, 0.375, 0.875, 0.375, 0.375, 0.4167, 0.375, 0.4167, 0.4167, 0.375, 0.4167, 0.375, 0.4583, 0.4167, 0.4583, 0.4167, 0.5, 0.375, 0.5, 0.375, 0.625, 0.4167, 0.625, 0.4167, 0.6667, 0.375, 0.6667, 0.375, 0.5, 0.4167, 0.5, 0.4167, 0.5833, 0.375, 0.5833, 0.375, 0.6667, 0.4167, 0.6667, 0.4167, 0.75, 0.375, 0.75, 0.375, 0.7917, 0.4167, 0.7917, 0.4167, 0.8333, 0.375, 0.8333, 0.375, 0.5833, 0.4167, 0.5833, 0.4167, 0.625, 0.375, 0.625, 0.2917, 0.5833, 0.2917, 0.625, 0.2917, 0.625, 0.2917, 0.5833, 0.2917, 0.5833, 0.2917, 0.625, 0.2917, 0.625, 0.2917, 0.5833, 0.2917, 0.5833, 0.2917, 0.625, 0.2917, 0.625, 0.2917, 0.5833, 0.2917, 0.5833, 0.2917, 0.625, 0.2917, 0.625, 0.2917, 0.5833, 0.2917, 0.5833, 0.2917, 0.625, 0.2917, 0.625, 0.2917, 0.5833, 0.2917, 0.5833, 0.2917, 0.625, 0.2917, 0.625, 0.2917, 0.5833, 0.2917, 0.5833, 0.2917, 0.625, 0.2917, 0.625, 0.2917, 0.5833, 0.2917, 0.5833, 0.2917, 0.625, 0.2917, 0.625, 0.2917, 0.5833, 0.2917, 0.5833, 0.2917, 0.625, 0.2917, 0.625, 0.2917, 0.5833, 0.2917, 0.5833, 0.2917, 0.625, 0.2917, 0.625, 0.2917, 0.5833, 0.2917, 0.5833, 0.2917, 0.625, 0.2917, 0.625, 0.2917, 0.5833, 0.7083, 0.5833, 0.75, 0.5833, 0.75, 0.625, 0.7083, 0.625, 0.5417, 0.5833, 0.625, 0.5833, 0.625, 0.625, 0.5417, 0.625, 0.5208, 0.5833, 0.5417, 0.5833, 0.5417, 0.625, 0.5208, 0.625, 0.3333, 0.5833, 0.375, 0.5833, 0.375, 0.625, 0.3333, 0.625, 0.6667, 0.5833, 0.7083, 0.5833, 0.7083, 0.625, 0.6667, 0.625, 0.2917, 0.5903, 0.2917, 0.625, 0.2917, 0.625, 0.2917, 0.5903, 0.2917, 0.5903, 0.2917, 0.625, 0.2917, 0.625, 0.2917, 0.5903, 0.2917, 0.5903, 0.2917, 0.625, 0.2917, 0.625, 0.2917, 0.5903, 0.2917, 0.5903, 0.2917, 0.625, 0.2917, 0.625, 0.2917, 0.5903, 0.2917, 0.5903, 0.2917, 0.625, 0.2917, 0.625, 0.2917, 0.5903, 0.2917, 0.5903, 0.2917, 0.625, 0.2917, 0.625, 0.2917, 0.5903, 0.2917, 0.5903, 0.2917, 0.625, 0.2917, 0.625, 0.2917, 0.5903, 0.2917, 0.5833, 0.2917, 0.625, 0.2917, 0.625, 0.2917, 0.5903, 0.2917, 0.5833, 0.2917, 0.625, 0.2917, 0.625, 0.2917, 0.5833, 0.2917, 0.6667, 0.2917, 0.625, 0.2917, 0.625, 0.2917, 0.6667, 0.2917, 0.6667, 0.2917, 0.625, 0.2917, 0.625, 0.2917, 0.6667, 0.2917, 0.6667, 0.2917, 0.625, 0.2917, 0.625, 0.2917, 0.6667, 0.2917, 0.6667, 0.2917, 0.625, 0.2917, 0.625, 0.2917, 0.6667, 0.2917, 0.5833, 0.2917, 0.625, 0.2917, 0.625, 0.2917, 0.5833, 0.2917, 0.5833, 0.2917, 0.625, 0.2917, 0.625, 0.2917, 0.5833, 0.2917, 0.6285, 0.2917, 0.6263, 0.2917, 0.6463, 0.2917, 0.651, 0.2917, 0.6234, 0.2917, 0.6242, 0.2917, 0.5997, 0.2917, 0.5957, 0.2917, 0.651, 0.2917, 0.6463, 0.2917, 0.6263, 0.2917, 0.625, 0.2917, 0.6667, 0.2917, 0.6667, 0.2917, 0.6056, 0.2917, 0.6068, 0.2917, 0.6263, 0.2917, 0.6285, 0.2917, 0.5957, 0.2917, 0.5997, 0.2917, 0.6242, 0.2917, 0.625, 0.2917, 0.5833, 0.2917, 0.5833, 0.2917, 0.6512, 0.2917, 0.6481, 0.2917, 0.6242, 0.2917, 0.6234, 0.2917, 0.6667, 0.2917, 0.6667, 0.2917, 0.6667, 0.2917, 0.6667, 0.2917, 0.6667, 0.2917, 0.6512, 0.2917, 0.6512, 0.2917, 0.6667, 0.2917, 0.6667, 0.2917, 0.6667, 0.2917, 0.6667, 0.2917, 0.6667, 0.2917, 0.6667, 0.2917, 0.6667, 0.2917, 0.6667, 0.2917, 0.6667, 0.2917, 0.6512, 0.2917, 0.6367, 0.2917, 0.6367, 0.2917, 0.6512, 0.2917, 0.6667, 0.2917, 0.6512, 0.2917, 0.6512, 0.2917, 0.6667, 0.2917, 0.6667, 0.2917, 0.6667, 0.2917, 0.6667, 0.2917, 0.6667, 0.2917, 0.651, 0.2917, 0.6667, 0.2917, 0.6667, 0.2917, 0.651, 0.2917, 0.6367, 0.2917, 0.651, 0.2917, 0.651, 0.2917, 0.6367, 0.2917, 0.651, 0.2917, 0.6667, 0.2917, 0.6667, 0.2917, 0.651, 0.2917, 0.6667, 0.2917, 0.6667, 0.2917, 0.6667, 0.2917, 0.6667, 0.2917, 0.6512, 0.2917, 0.6367, 0.2917, 0.6367, 0.2917, 0.6512, 0.2917, 0.6367, 0.2917, 0.651, 0.2917, 0.651, 0.2917, 0.6367, 0.2917, 0.6667, 0.2917, 0.6667, 0.2917, 0.6667, 0.2917, 0.6667, 0.2917, 0.6512, 0.2917, 0.6367, 0.2917, 0.6367, 0.2917, 0.6512, 0.2917, 0.6667, 0.2917, 0.6512, 0.2917, 0.6512, 0.2917, 0.6667, 0.2917, 0.6667, 0.2917, 0.6667, 0.2917, 0.6667, 0.2917, 0.6667, 0.2917, 0.6367, 0.2917, 0.651, 0.2917, 0.651, 0.2917, 0.6367, 0.2917, 0.6667, 0.2917, 0.6367, 0.2917, 0.651, 0.2917, 0.6667, 0.2917, 0.6667, 0.2917, 0.6512, 0.2917, 0.6367, 0.2917, 0.6667, 0.2917, 0.651, 0.2917, 0.6667, 0.2917, 0.6667, 0.2917, 0.651, 0.2917, 0.6667, 0.2917, 0.6667, 0.2917, 0.6667, 0.2917, 0.6667, 0.2917, 0.6512, 0.2917, 0.6367, 0.2917, 0.6367, 0.2917, 0.6512, 0.2917, 0.6667, 0.2917, 0.6512, 0.2917, 0.6512, 0.2917, 0.6667, 0.2917, 0.6367, 0.2917, 0.651, 0.2917, 0.651, 0.2917, 0.6367, 0.2917, 0.6667, 0.2917, 0.6667, 0.2917, 0.6667, 0.2917, 0.6667, 0.2917, 0.6667, 0.2917, 0.6512, 0.2917, 0.6512, 0.2917, 0.6667, 0.2917, 0.6512, 0.2917, 0.6367, 0.2917, 0.6367, 0.2917, 0.6512, 0.2917, 0.651, 0.2917, 0.6667, 0.2917, 0.6667, 0.2917, 0.651, 0.2917, 0.6667, 0.2917, 0.6667, 0.2917, 0.6667, 0.2917, 0.6667, 0.2917, 0.6512, 0.2917, 0.6367, 0.2917, 0.6367, 0.2917, 0.6512, 0.2917, 0.6667, 0.2917, 0.6667, 0.2917, 0.6667, 0.2917, 0.6667, 0.2917, 0.651, 0.2917, 0.6667, 0.2917, 0.6667, 0.2917, 0.651, 0.2917, 0.6367, 0.2917, 0.651, 0.2917, 0.651, 0.2917, 0.6367, 0.2917, 0.6667, 0.2917, 0.6512, 0.2917, 0.6512, 0.2917, 0.6667, 0.2917, 0.6667, 0.2917, 0.6667, 0.2917, 0.6667, 0.2917, 0.6667, 0.2917, 0.6667, 0.2917, 0.6512, 0.2917, 0.6512, 0.2917, 0.6667, 0.2917, 0.6512, 0.2917, 0.6367, 0.2917, 0.6367, 0.2917, 0.6512, 0.2917, 0.6667, 0.2917, 0.6667, 0.2917, 0.6667, 0.2917, 0.6667, 0.2917, 0.6667, 0.2917, 0.6667, 0.2917, 0.6667, 0.2917, 0.6667, 0.2917, 0.6367, 0.2917, 0.651, 0.2917, 0.651, 0.2917, 0.6367, 0.2917, 0.651, 0.2917, 0.6667, 0.2917, 0.6667, 0.2917, 0.651, 0.2917, 0.651, 0.2917, 0.6667, 0.2917, 0.6667, 0.2917, 0.651, 0.2917, 0.6367, 0.2917, 0.651, 0.2917, 0.651, 0.2917, 0.6367, 0.2917, 0.6667, 0.2917, 0.6667, 0.2917, 0.6667, 0.2917, 0.6667, 0.2917, 0.6667, 0.2917, 0.6512, 0.2917, 0.6512, 0.2917, 0.6667, 0.2917, 0.6667, 0.2917, 0.6667, 0.2917, 0.6667, 0.2917, 0.6667, 0.2917, 0.6667, 0.2917, 0.6667, 0.2917, 0.6667, 0.2917, 0.6667, 0.2917, 0.6512, 0.2917, 0.6367, 0.2917, 0.6367, 0.2917, 0.6512, 0.2917, 0.6667, 0.2917, 0.6512, 0.2917, 0.6512, 0.2917, 0.6667, 0.2917, 0.6667, 0.2917, 0.6667, 0.2917, 0.6667, 0.2917, 0.6667, 0.2917, 0.651, 0.2917, 0.6667, 0.2917, 0.6667, 0.2917, 0.651, 0.2917, 0.6367, 0.2917, 0.651, 0.2917, 0.651, 0.2917, 0.6367, 0.2917, 0.651, 0.2917, 0.6667, 0.2917, 0.6667, 0.2917, 0.651, 0.2917, 0.6667, 0.2917, 0.6667, 0.2917, 0.6667, 0.2917, 0.6667, 0.2917, 0.6512, 0.2917, 0.6367, 0.2917, 0.6367, 0.2917, 0.6512, 0.2917, 0.6367, 0.2917, 0.651, 0.2917, 0.651, 0.2917, 0.6367, 0.2917, 0.6667, 0.2917, 0.6667, 0.2917, 0.6667, 0.2917, 0.6667, 0.2917, 0.6512, 0.2917, 0.6367, 0.2917, 0.6367, 0.2917, 0.6512, 0.2917, 0.6667, 0.2917, 0.6512, 0.2917, 0.6512, 0.2917, 0.6667, 0.2917, 0.6667, 0.2917, 0.6667, 0.2917, 0.6667, 0.2917, 0.6667, 0.2917, 0.6367, 0.2917, 0.651, 0.2917, 0.651, 0.2917, 0.6367, 0.2917, 0.6667, 0.2917, 0.6367, 0.2917, 0.651, 0.2917, 0.6667, 0.2917, 0.6667, 0.2917, 0.6512, 0.2917, 0.6367, 0.2917, 0.6667, 0.2917, 0.651, 0.2917, 0.6667, 0.2917, 0.6667, 0.2917, 0.651, 0.2917, 0.6667, 0.2917, 0.6667, 0.2917, 0.6667, 0.2917, 0.6667, 0.2917, 0.6512, 0.2917, 0.6367, 0.2917, 0.6367, 0.2917, 0.6512, 0.2917, 0.6667, 0.2917, 0.6512, 0.2917, 0.6512, 0.2917, 0.6667, 0.2917, 0.6367, 0.2917, 0.651, 0.2917, 0.651, 0.2917, 0.6367, 0.2917, 0.6667, 0.2917, 0.6667, 0.2917, 0.6667, 0.2917, 0.6667, 0.2917, 0.6667, 0.2917, 0.6512, 0.2917, 0.6512, 0.2917, 0.6667, 0.2917, 0.6512, 0.2917, 0.6367, 0.2917, 0.6367, 0.2917, 0.6512, 0.2917, 0.651, 0.2917, 0.6667, 0.2917, 0.6667, 0.2917, 0.651, 0.2917, 0.6667, 0.2917, 0.6667, 0.2917, 0.6667, 0.2917, 0.6667, 0.2917, 0.6512, 0.2917, 0.6367, 0.2917, 0.6367, 0.2917, 0.6512, 0.2917, 0.6667, 0.2917, 0.6667, 0.2917, 0.6667, 0.2917, 0.6667, 0.2917, 0.651, 0.2917, 0.6667, 0.2917, 0.6667, 0.2917, 0.651, 0.2917, 0.6367, 0.2917, 0.651, 0.2917, 0.651, 0.2917, 0.6367, 0.2917, 0.6667, 0.2917, 0.6512, 0.2917, 0.6512, 0.2917, 0.6667, 0.2917, 0.6667, 0.2917, 0.6667, 0.2917, 0.6667, 0.2917, 0.6667, 0.0, 0.0, 0.0, 0.0, 0.0, 0.0, 0.0, 0.0, 0.0, 0.0, 0.0, 0.0, 0.0, 0.0, 0.0, 0.0, 0.0, 0.0, 0.0, 0.0, 0.0, 0.0, 0.0, 0.0, 0.0, 0.0, 0.0, 0.0, 0.0, 0.0, 0.0, 0.0, 0.0, 0.0, 0.0, 0.0, 0.0, 0.0, 0.0, 0.0, 0.0, 0.0, 0.0, 0.0, 0.0, 0.0, 0.0, 0.0, 0.2917, 0.651, 0.2917, 0.6667, 0.2917, 0.6667, 0.2917, 0.651, 0.2917, 0.6367, 0.2917, 0.651, 0.2917, 0.651, 0.2917, 0.6367, 0.2917, 0.6667, 0.2917, 0.6667, 0.2917, 0.6667, 0.2917, 0.6667, 0.2917, 0.6667, 0.2917, 0.6512, 0.2917, 0.6512, 0.2917, 0.6667, 0.2917, 0.6667, 0.2917, 0.6667, 0.2917, 0.6667, 0.2917, 0.6667, 0.2917, 0.6667, 0.2917, 0.6667, 0.2917, 0.6667, 0.2917, 0.6667, 0.2917, 0.6512, 0.2917, 0.6367, 0.2917, 0.6367, 0.2917, 0.6512, 0.2917, 0.6667, 0.2917, 0.6512, 0.2917, 0.6512, 0.2917, 0.6667, 0.2917, 0.6667, 0.2917, 0.6667, 0.2917, 0.6667, 0.2917, 0.6667, 0.2917, 0.651, 0.2917, 0.6667, 0.2917, 0.6667, 0.2917, 0.651, 0.2917, 0.6367, 0.2917, 0.651, 0.2917, 0.651, 0.2917, 0.6367, 0.2917, 0.651, 0.2917, 0.6667, 0.2917, 0.6667, 0.2917, 0.651, 0.2917, 0.6667, 0.2917, 0.6667, 0.2917, 0.6667, 0.2917, 0.6667, 0.2917, 0.6512, 0.2917, 0.6367, 0.2917, 0.6367, 0.2917, 0.6512, 0.2917, 0.6367, 0.2917, 0.651, 0.2917, 0.651, 0.2917, 0.6367, 0.2917, 0.6667, 0.2917, 0.6667, 0.2917, 0.6667, 0.2917, 0.6667, 0.2917, 0.6512, 0.2917, 0.6367, 0.2917, 0.6367, 0.2917, 0.6512, 0.2917, 0.6667, 0.2917, 0.6512, 0.2917, 0.6512, 0.2917, 0.6667, 0.2917, 0.6667, 0.2917, 0.6667, 0.2917, 0.6667, 0.2917, 0.6667, 0.2917, 0.6367, 0.2917, 0.651, 0.2917, 0.651, 0.2917, 0.6367, 0.2917, 0.6667, 0.2917, 0.6367, 0.2917, 0.651, 0.2917, 0.6667, 0.2917, 0.6667, 0.2917, 0.6512, 0.2917, 0.6367, 0.2917, 0.6667, 0.2917, 0.651, 0.2917, 0.6667, 0.2917, 0.6667, 0.2917, 0.651, 0.2917, 0.6667, 0.2917, 0.6667, 0.2917, 0.6667, 0.2917, 0.6667, 0.2917, 0.6512, 0.2917, 0.6367, 0.2917, 0.6367, 0.2917, 0.6512, 0.2917, 0.6667, 0.2917, 0.6512, 0.2917, 0.6512, 0.2917, 0.6667, 0.2917, 0.6367, 0.2917, 0.651, 0.2917, 0.651, 0.2917, 0.6367, 0.2917, 0.6667, 0.2917, 0.6667, 0.2917, 0.6667, 0.2917, 0.6667, 0.2917, 0.6667, 0.2917, 0.6512, 0.2917, 0.6512, 0.2917, 0.6667, 0.2917, 0.6512, 0.2917, 0.6367, 0.2917, 0.6367, 0.2917, 0.6512, 0.2917, 0.651, 0.2917, 0.6667, 0.2917, 0.6667, 0.2917, 0.651, 0.2917, 0.6667, 0.2917, 0.6667, 0.2917, 0.6667, 0.2917, 0.6667, 0.2917, 0.6512, 0.2917, 0.6367, 0.2917, 0.6367, 0.2917, 0.6512, 0.2917, 0.6667, 0.2917, 0.6667, 0.2917, 0.6667, 0.2917, 0.6667, 0.2917, 0.651, 0.2917, 0.6667, 0.2917, 0.6667, 0.2917, 0.651, 0.2917, 0.6367, 0.2917, 0.651, 0.2917, 0.651, 0.2917, 0.6367, 0.2917, 0.6667, 0.2917, 0.6512, 0.2917, 0.6512, 0.2917, 0.6667, 0.2917, 0.6667, 0.2917, 0.6667, 0.2917, 0.6667, 0.2917, 0.6667, 0.2917, 0.651, 0.2917, 0.6667, 0.2917, 0.6667, 0.2917, 0.651, 0.2917, 0.6367, 0.2917, 0.651, 0.2917, 0.651, 0.2917, 0.6367, 0.2917, 0.6667, 0.2917, 0.6667, 0.2917, 0.6667, 0.2917, 0.6667, 0.2917, 0.6667, 0.2917, 0.6512, 0.2917, 0.6512, 0.2917, 0.6667, 0.2917, 0.6667, 0.2917, 0.6667, 0.2917, 0.6667, 0.2917, 0.6667, 0.2917, 0.6667, 0.2917, 0.6667, 0.2917, 0.6667, 0.2917, 0.6667, 0.2917, 0.6512, 0.2917, 0.6367, 0.2917, 0.6367, 0.2917, 0.6512, 0.2917, 0.6667, 0.2917, 0.6512, 0.2917, 0.6512, 0.2917, 0.6667, 0.2917, 0.6667, 0.2917, 0.6667, 0.2917, 0.6667, 0.2917, 0.6667, 0.2917, 0.651, 0.2917, 0.6667, 0.2917, 0.6667, 0.2917, 0.651, 0.2917, 0.6367, 0.2917, 0.651, 0.2917, 0.651, 0.2917, 0.6367, 0.2917, 0.651, 0.2917, 0.6667, 0.2917, 0.6667, 0.2917, 0.651, 0.2917, 0.6667, 0.2917, 0.6667, 0.2917, 0.6667, 0.2917, 0.6667, 0.2917, 0.6512, 0.2917, 0.6367, 0.2917, 0.6367, 0.2917, 0.6512, 0.2917, 0.6367, 0.2917, 0.651, 0.2917, 0.651, 0.2917, 0.6367, 0.2917, 0.6667, 0.2917, 0.6667, 0.2917, 0.6667, 0.2917, 0.6667, 0.2917, 0.6512, 0.2917, 0.6367, 0.2917, 0.6367, 0.2917, 0.6512, 0.2917, 0.6667, 0.2917, 0.6512, 0.2917, 0.6512, 0.2917, 0.6667, 0.2917, 0.6667, 0.2917, 0.6667, 0.2917, 0.6667, 0.2917, 0.6667, 0.2917, 0.6367, 0.2917, 0.651, 0.2917, 0.651, 0.2917, 0.6367, 0.2917, 0.6667, 0.2917, 0.6367, 0.2917, 0.651, 0.2917, 0.6667, 0.2917, 0.6667, 0.2917, 0.6512, 0.2917, 0.6367, 0.2917, 0.6667, 0.2917, 0.651, 0.2917, 0.6667, 0.2917, 0.6667, 0.2917, 0.651, 0.2917, 0.6667, 0.2917, 0.6667, 0.2917, 0.6667, 0.2917, 0.6667, 0.2917, 0.6512, 0.2917, 0.6367, 0.2917, 0.6367, 0.2917, 0.6512, 0.2917, 0.6667, 0.2917, 0.6512, 0.2917, 0.6512, 0.2917, 0.6667, 0.2917, 0.6367, 0.2917, 0.651, 0.2917, 0.651, 0.2917, 0.6367, 0.2917, 0.6667, 0.2917, 0.6667, 0.2917, 0.6667, 0.2917, 0.6667, 0.2917, 0.6667, 0.2917, 0.6512, 0.2917, 0.6512, 0.2917, 0.6667, 0.2917, 0.6512, 0.2917, 0.6367, 0.2917, 0.6367, 0.2917, 0.6512, 0.2917, 0.651, 0.2917, 0.6667, 0.2917, 0.6667, 0.2917, 0.651, 0.2917, 0.6667, 0.2917, 0.6667, 0.2917, 0.6667, 0.2917, 0.6667, 0.2917, 0.6512, 0.2917, 0.6367, 0.2917, 0.6367, 0.2917, 0.6512, 0.2917, 0.6667, 0.2917, 0.6667, 0.2917, 0.6667, 0.2917, 0.6667, 0.2917, 0.651, 0.2917, 0.6667, 0.2917, 0.6667, 0.2917, 0.651, 0.2917, 0.6367, 0.2917, 0.651, 0.2917, 0.651, 0.2917, 0.6367, 0.2917, 0.6667, 0.2917, 0.6512, 0.2917, 0.6512, 0.2917, 0.6667, 0.2917, 0.6667, 0.2917, 0.6667, 0.2917, 0.6667, 0.2917, 0.6667, 0.0, 0.0, 0.0, 0.0, 0.0, 0.0, 0.0, 0.0, 0.0, 0.0, 0.0, 0.0, 0.0, 0.0, 0.0, 0.0, 0.0, 0.0, 0.0, 0.0, 0.0, 0.0, 0.0, 0.0, 0.0, 0.0, 0.0, 0.0, 0.0, 0.0, 0.0, 0.0, 0.0, 0.0, 0.0, 0.0, 0.0, 0.0, 0.0, 0.0, 0.0, 0.0, 0.0, 0.0, 0.0, 0.0, 0.0, 0.0, 0.0, 0.0, 0.0, 0.0, 0.0, 0.0, 0.0, 0.0, 0.0, 0.0, 0.0, 0.0, 0.0, 0.0, 0.0, 0.0, 0.0, 0.0, 0.0, 0.0, 0.0, 0.0, 0.0, 0.0, 0.0, 0.0, 0.0, 0.0, 0.0, 0.0, 0.0, 0.0, 0.0, 0.0, 0.0, 0.0, 0.0, 0.0, 0.0, 0.0, 0.0, 0.0, 0.0, 0.0, 0.0, 0.0, 0.0, 0.0, 0.2917, 0.6667, 0.2917, 0.6667, 0.2917, 0.6667, 0.2917, 0.6667, 0.2917, 0.6667, 0.2917, 0.6667, 0.2917, 0.6667, 0.2917, 0.6667, 0.2917, 0.6667, 0.2917, 0.6667, 0.2917, 0.6667, 0.2917, 0.6667, 0.2917, 0.6667, 0.2917, 0.6667, 0.2917, 0.6667, 0.2917, 0.6667, 0.2917, 0.6667, 0.2917, 0.6667, 0.2917, 0.6667, 0.2917, 0.6667, 0.2917, 0.6667, 0.2917, 0.6667, 0.2917, 0.6667, 0.2917, 0.6667, 0.2917, 0.6667, 0.2917, 0.6667, 0.2917, 0.6667, 0.2917, 0.6667, 0.2917, 0.6667, 0.2917, 0.6667, 0.2917, 0.6667, 0.2917, 0.6667, 0.2917, 0.6667, 0.2917, 0.6667, 0.2917, 0.6667, 0.2917, 0.6667, 0.2917, 0.6667, 0.2917, 0.6667, 0.2917, 0.6667, 0.2917, 0.6667, 0.2917, 0.6667, 0.2917, 0.6667, 0.2917, 0.6667, 0.2917, 0.6667, 0.2917, 0.6667, 0.2917, 0.6667, 0.2917, 0.6667, 0.2917, 0.6667, 0.2917, 0.6667, 0.2917, 0.625, 0.2917, 0.625, 0.2917, 0.6667, 0.2917, 0.5833, 0.2917, 0.625, 0.2917, 0.625, 0.2917, 0.5833, 0.2917, 0.6667, 0.2917, 0.6667, 0.2917, 0.6667, 0.2917, 0.6667, 0.2917, 0.625, 0.2917, 0.6667, 0.2917, 0.6667, 0.2917, 0.625, 0.2917, 0.6667, 0.2917, 0.6667, 0.2917, 0.6667, 0.2917, 0.6667, 0.2917, 0.625, 0.2917, 0.5833, 0.2917, 0.5833, 0.2917, 0.625, 0.2917, 0.5833, 0.2917, 0.5833, 0.2917, 0.5833, 0.2917, 0.5833, 0.2917, 0.5833, 0.2917, 0.5833, 0.2917, 0.5833, 0.2917, 0.5833, 0.2917, 0.5833, 0.2917, 0.5833, 0.2917, 0.5833, 0.2917, 0.5833, 0.2917, 0.5833, 0.2917, 0.5833, 0.2917, 0.5833, 0.2917, 0.5833, 0.2917, 0.625, 0.2917, 0.5833, 0.2917, 0.5833, 0.2917, 0.625, 0.2917, 0.6667, 0.2917, 0.6667, 0.2917, 0.6667, 0.2917, 0.6667, 0.2917, 0.625, 0.2917, 0.6667, 0.2917, 0.6667, 0.2917, 0.625, 0.2917, 0.6667, 0.2917, 0.6667, 0.2917, 0.6667, 0.2917, 0.6667, 0.2917, 0.5833, 0.2917, 0.625, 0.2917, 0.625, 0.2917, 0.5833, 0.2917, 0.6667, 0.2917, 0.625, 0.2917, 0.625, 0.2917, 0.6667, 0.5104, 0.5833, 0.5208, 0.5833, 0.5208, 0.625, 0.5104, 0.625, 0.5104, 0.8333, 0.5208, 0.8333, 0.5208, 0.875, 0.5104, 0.875, 0.5104, 0.375, 0.5208, 0.375, 0.5208, 0.4167, 0.5104, 0.4167, 0.5104, 0.4583, 0.5208, 0.4583, 0.5208, 0.5, 0.5104, 0.5, 0.5104, 0.625, 0.5208, 0.625, 0.5208, 0.6667, 0.5104, 0.6667, 0.5104, 0.5, 0.5208, 0.5, 0.5208, 0.5833, 0.5104, 0.5833, 0.5104, 0.6667, 0.5208, 0.6667, 0.5208, 0.75, 0.5104, 0.75, 0.5, 0.6667, 0.5104, 0.6667, 0.5104, 0.75, 0.5, 0.75, 0.5, 0.5, 0.5104, 0.5, 0.5104, 0.5833, 0.5, 0.5833, 0.5, 0.625, 0.5104, 0.625, 0.5104, 0.6667, 0.5, 0.6667, 0.5, 0.4583, 0.5104, 0.4583, 0.5104, 0.5, 0.5, 0.5, 0.5, 0.375, 0.5104, 0.375, 0.5104, 0.4167, 0.5, 0.4167, 0.5, 0.8333, 0.5104, 0.8333, 0.5104, 0.875, 0.5, 0.875, 0.5, 0.5833, 0.5104, 0.5833, 0.5104, 0.625, 0.5, 0.625, 0.5, 0.4167, 0.5104, 0.4167, 0.5104, 0.4583, 0.5, 0.4583, 0.5104, 0.4167, 0.5208, 0.4167, 0.5208, 0.4583, 0.5104, 0.4583, 0.625, 0.5833, 0.6667, 0.5833, 0.6667, 0.625, 0.625, 0.625, 0.2917, 0.5833, 0.3333, 0.5833, 0.3333, 0.625, 0.2917, 0.625, 0.375, 0.75, 0.4167, 0.75, 0.4167, 0.7917, 0.375, 0.7917, 0.375, 0.4167, 0.4167, 0.4167, 0.4167, 0.4583, 0.375, 0.4583, 0.4583, 0.75, 0.5, 0.75, 0.5, 0.7917, 0.4583, 0.7917, 0.4583, 0.4167, 0.5, 0.4167, 0.5, 0.4583, 0.4583, 0.4583, 0.5208, 0.4167, 0.5417, 0.4167, 0.5417, 0.4583, 0.5208, 0.4583, 0.4167, 0.4167, 0.4583, 0.4167, 0.4583, 0.4583, 0.4167, 0.4583, 0.5417, 0.75, 0.625, 0.75, 0.625, 0.7917, 0.5417, 0.7917, 0.5208, 0.75, 0.5417, 0.75, 0.5417, 0.7917, 0.5208, 0.7917, 0.4167, 0.75, 0.4583, 0.75, 0.4583, 0.7917, 0.4167, 0.7917, 0.2917, 0.625, 0.3333, 0.625, 0.3333, 0.6667, 0.2917, 0.6667, 0.2917, 0.5, 0.3333, 0.5, 0.3333, 0.5833, 0.2917, 0.5833, 0.625, 0.625, 0.6667, 0.625, 0.6667, 0.6667, 0.625, 0.6667, 0.625, 0.5, 0.6667, 0.5, 0.6667, 0.5833, 0.625, 0.5833, 0.625, 0.6667, 0.6667, 0.6667, 0.6667, 0.75, 0.625, 0.75, 0.2917, 0.6667, 0.3333, 0.6667, 0.3333, 0.75, 0.2917, 0.75, 0.5417, 0.4167, 0.625, 0.4167, 0.625, 0.4583, 0.5417, 0.4583, 0.5104, 0.75, 0.5208, 0.75, 0.5208, 0.7917, 0.5101, 0.7917, 0.5, 0.75, 0.5104, 0.75, 0.5101, 0.7917, 0.5, 0.7917, 0.5104, 0.8333, 0.5101, 0.7917, 0.5208, 0.7917, 0.5208, 0.8333, 0.5101, 0.7917, 0.5104, 0.8333, 0.5, 0.8333, 0.5, 0.7917, 0.5, 0.625, 0.4599, 0.625, 0.4591, 0.5833, 0.5, 0.5833, 0.4591, 0.5833, 0.4583, 0.5, 0.5, 0.5, 0.5, 0.5833, 0.4591, 0.5833, 0.4599, 0.625, 0.4167, 0.625, 0.4167, 0.5833])
me_cube_001.use_remesh_fix_poles = True
me_cube_001.use_remesh_preserve_attributes = False
me_cube_001.use_mirror_vertex_groups = False
me_cube_001.update()
arm_armature = bpy.data.armatures.new('Armature')  # bones are not reproduced

# ---- objects
ob_light = bpy.data.objects.new('Light', light_light)
ob_frontcamera = bpy.data.objects.new('FrontCamera', cam_camera)
ob_armature = bpy.data.objects.new('Armature', arm_armature)
ob_chibi = bpy.data.objects.new('Chibi', me_cube_001)

# ---- transforms, parenting, visibility, modifiers, constraints
ob_light.location = (4.076, 1.005, 5.904)
ob_light.rotation_euler = (0.6503, 0.05522, 1.866)
ob_light.lock_rotations_4d = False
ob_light.empty_display_type = 'ARROWS'
ob_light.color = (0.0, 0.0, 0.0, 0.0)
ob_light.lineart.crease_threshold = 0.0
ob_frontcamera.location = (-7.022, -9.241, 4.675)
ob_frontcamera.rotation_mode = 'AXIS_ANGLE'
ob_frontcamera.rotation_axis_angle = (1.428, 0.8609, -0.3045, -0.4076)
ob_frontcamera.lock_rotations_4d = False
ob_frontcamera.empty_display_type = 'ARROWS'
ob_frontcamera.color = (0.0, 0.0, 0.0, 0.0)
ob_frontcamera.display_type = 'WIRE'
ob_frontcamera.lineart.crease_threshold = 0.0
ob_armature.location = (0.0, 0.0, 0.5765)
ob_armature.scale = (0.2156, 0.2156, 0.2156)
ob_armature.show_in_front = True
ob_chibi.parent = ob_armature
ob_chibi.matrix_parent_inverse = Matrix(((4.638, -0.0, 0.0, -0.0), (-0.0, 4.638, -0.0, 0.0), (0.0, -0.0, 4.638, -2.674), (-0.0, 0.0, -0.0, 1.0)))
ob_chibi.location = (0.0, 0.0, 2.269)
ob_chibi.scale = (0.4542, 0.4542, 0.4542)
ob_chibi.lineart.crease_threshold = 0.0
_vg = ob_chibi.vertex_groups.new(name='Bone')
for _i, _w in zip([55, 56, 57, 58, 59, 60, 61, 62, 71, 72, 75, 76, 152, 153, 154, 155, 156, 157, 158, 159, 160, 161, 162, 163, 164, 165, 166, 167, 169, 174, 175, 176, 178, 179, 180, 181, 182, 183, 184, 206, 207, 208, 209, 210, 211, 212, 213, 238, 239, 240, 243, 274, 275, 281, 282, 286], [0.4775, 0.461, 0.4959, 0.4921, 0.1418, 0.1496, 0.1196, 0.1384, 0.3475, 0.3328, 0.1093, 0.1151, 0.01978, 0.02763, 0.001842, 0.02616, 0.003328, 0.01071, 0.551, 0.5129, 0.597, 0.5921, 0.5156, 0.5942, 0.256, 0.5479, 0.1508, 0.1725, 0.1272, 0.3984, 0.3784, 0.1159, 0.003851, 0.01967, 0.2647, 0.1748, 0.07807, 0.06271, 0.03213, 0.2431, 0.09166, 0.0538, 0.09923, 0.04453, 0.06115, 0.3096, 0.1815, 0.7652, 0.8855, 0.08081, 0.3386, 0.3258, 0.1065, 0.008865, 0.1408, 0.03373]): _vg.add([_i], _w, 'REPLACE')
_vg = ob_chibi.vertex_groups.new(name='Bone.002')
for _i, _w in zip([54, 55, 56, 57, 58, 59, 60, 61, 62, 64, 66, 71, 72, 73, 75, 76, 152, 153, 154, 155, 156, 157, 158, 161, 162, 163, 164, 165, 166, 167, 169, 174, 175, 176, 177, 178, 179, 180, 181, 274, 275, 276, 281, 282], [0.0207, 0.1469, 0.1463, 0.1525, 0.1497, 0.3115, 0.3686, 0.387, 0.3242, 0.09824, 0.1204, 0.1306, 0.1478, 0.02883, 0.3587, 0.3223, 0.3826, 0.08913, 0.3967, 0.09532, 0.3193, 0.1122, 0.0008197, 0.008882, 0.06797, 0.08128, 0.0513, 0.08202, 0.05878, 0.05414, 0.32, 0.1328, 0.1525, 0.3729, 0.07959, 0.3781, 0.1011, 0.06222, 0.05809, 0.1372, 0.3347, 0.02555, 0.1645, 0.05345]): _vg.add([_i], _w, 'REPLACE')
_vg = ob_chibi.vertex_groups.new(name='Bone.001')
for _i, _w in zip([50, 51, 52, 53, 54, 55, 57, 59, 60, 62, 63, 64, 65, 66, 69, 70, 71, 73, 74, 75, 76, 152, 153, 154, 155, 156, 157, 162, 163, 168, 169, 170, 173, 174, 177, 178, 179, 274, 275, 276, 281], [0.02109, 0.06685, 0.09525, 0.0645, 0.1284, 0.05549, 0.07099, 0.1559, 0.0007296, 0.1248, 0.2675, 0.4391, 0.3901, 0.4135, 0.008114, 0.008757, 0.02259, 0.0922, 0.06787, 0.01844, 0.09428, 0.09846, 0.6034, 0.08524, 0.6042, 0.1274, 0.4558, 0.001979, 0.02236, 0.06343, 0.1122, 0.1984, 0.04185, 0.03829, 0.351, 0.08656, 0.532, 0.004239, 0.06792, 0.08289, 0.3383]): _vg.add([_i], _w, 'REPLACE')
_vg = ob_chibi.vertex_groups.new(name='Bone.004')
for _i, _w in zip([47, 49, 50, 51, 52, 53, 54, 63, 64, 65, 66, 153, 155, 170, 173], [0.009078, 0.07698, 0.05888, 0.1338, 0.06888, 0.4031, 0.2253, 0.3948, 0.01144, 0.1448, 0.06358, 0.07536, 0.01004, 0.06218, 0.03833]): _vg.add([_i], _w, 'REPLACE')
_vg = ob_chibi.vertex_groups.new(name='Bone.005')
for _i, _w in zip([0, 4, 8, 9, 13, 14, 18, 19, 20, 22, 27, 29, 33, 34, 35, 40, 41, 46, 47, 49, 53, 248, 249, 251, 254, 255, 258, 273, 499, 503, 508, 511, 516, 517, 518, 523, 525, 526, 531], [0.1151, 0.00284, 0.08664, 0.003734, 0.04849, 0.2164, 0.04172, 0.05185, 0.0722, 0.008625, 0.02517, 0.2047, 0.09195, 0.04268, 0.07309, 0.01688, 0.05411, 0.06141, 0.08479, 0.3523, 0.08198, 0.07798, 0.1213, 0.04821, 0.1229, 0.03955, 0.001372, 0.00859, 0.01039, 0.02579, 0.04162, 0.1959, 0.01898, 0.1739, 0.06318, 0.04141, 0.1069, 0.05711, 0.0122]): _vg.add([_i], _w, 'REPLACE')
_vg = ob_chibi.vertex_groups.new(name='Bone.007')
for _i, _w in zip([0, 1, 2, 3, 4, 5, 6, 7, 8, 9, 10, 11, 12, 13, 14, 15, 16, 17, 18, 19, 20, 21, 22, 23, 24, 25, 26, 27, 28, 29, 30, 31, 32, 33, 34, 35, 36, 37, 38, 39, 40, 41, 42, 43, 44, 45, 46, 47, 48, 49, 50, 52, 53, 54, 171, 247, 248, 249, 250, 251, 252, 253, 254, 255, 256, 257, 258, 259, 260, 261, 262, 273, 492, 493, 494, 495, 496, 497, 498, 499, 500, 501, 502, 503, 504, 505, 506, 507, 508, 509, 510, 511, 512, 513, 514, 515, 516, 517, 518, 519, 520, 521, 522, 523, 524, 525, 526, 527, 528, 529, 530, 531, 532, 533], [0.8392, 0.9926, 0.9465, 0.9953, 0.9149, 0.9968, 0.9926, 0.9749, 0.857, 0.928, 0.9959, 0.9948, 0.9877, 0.9288, 0.7019, 0.9942, 0.9988, 0.9981, 0.8143, 0.6911, 0.8986, 0.9855, 0.9509, 0.992, 0.99, 0.9695, 0.9935, 0.8888, 0.9968, 0.6807, 0.9942, 0.999, 0.9984, 0.7433, 0.6078, 0.8951, 0.9842, 0.9655, 0.9933, 0.9842, 0.9507, 0.9236, 0.9799, 0.9678, 0.9813, 0.9786, 0.9122, 0.09952, 0.1579, 0.1553, 0.2149, 0.04088, 0.03119, 0.07822, 0.0293, 0.9624, 0.8897, 0.8313, 0.9525, 0.9181, 0.952, 0.9428, 0.8208, 0.8976, 0.9957, 0.9992, 0.6759, 0.9913, 0.9996, 0.9754, 0.08814, 0.9394, 0.9898, 0.9785, 0.9668, 0.9878, 0.983, 0.9908, 0.99, 0.957, 0.9858, 0.9876, 0.966, 0.9463, 0.9844, 0.9763, 0.9877, 0.986, 0.9347, 0.9813, 0.9962, 0.7494, 0.9351, 0.9935, 0.9978, 0.9969, 0.8871, 0.7202, 0.9125, 0.9866, 0.9737, 0.993, 0.9844, 0.9358, 0.9596, 0.8558, 0.8199, 0.9979, 0.9906, 0.9739, 0.9885, 0.9558, 0.9625, 0.9706]): _vg.add([_i], _w, 'REPLACE')
_vg = ob_chibi.vertex_groups.new(name='LeftShoulder')
for _i, _w in zip([0, 2, 4, 8, 9, 14, 18, 19, 27, 29, 33, 34, 47, 48, 49, 50, 51, 52, 53, 54, 63, 64, 65, 66, 67, 68, 69, 70, 73, 74, 77, 78, 79, 80, 83, 84, 85, 86, 87, 88, 152, 153, 154, 155, 157, 168, 170, 171, 172, 173, 177, 178, 179, 248, 249, 250, 251, 252, 253, 254, 255, 258, 262, 263, 264, 265, 267, 272, 273, 276, 511, 512, 516, 517, 525, 526], [0.02541, 0.01191, 0.05146, 0.04883, 0.03186, 0.06011, 0.1249, 0.2219, 0.06295, 0.0754, 0.138, 0.2079, 0.766, 0.7299, 0.3932, 0.3976, 0.6968, 0.6395, 0.3697, 0.3575, 0.1875, 0.1623, 0.2712, 0.1431, 0.8775, 0.8731, 0.6924, 0.6663, 0.07607, 0.1042, 0.4882, 0.4987, 0.1061, 0.1548, 0.05001, 0.3245, 0.7383, 0.03063, 0.7661, 0.2623, 0.01715, 0.04973, 0.007807, 0.05036, 0.02586, 0.7299, 0.4021, 0.882, 0.8941, 0.7758, 0.1605, 0.0002768, 0.05322, 0.003155, 0.01943, 0.0007483, 0.007222, 0.00645, 0.01588, 0.02861, 0.05256, 0.2879, 0.8818, 0.9255, 0.5068, 0.0936, 0.8235, 0.9565, 0.006285, 0.02149, 0.0359, 0.02807, 0.07134, 0.0927, 0.007814, 0.1151]): _vg.add([_i], _w, 'REPLACE')
_vg = ob_chibi.vertex_groups.new(name='LeftArm')
for _i, _w in zip([51, 52, 53, 54, 63, 64, 65, 66, 67, 68, 69, 70, 73, 74, 75, 76, 77, 78, 79, 80, 81, 82, 83, 84, 85, 86, 87, 88, 89, 90, 91, 92, 93, 94, 152, 153, 154, 155, 156, 157, 168, 169, 170, 171, 172, 173, 177, 178, 179, 263, 264, 265, 266, 267, 268, 275, 276, 277, 281], [0.04074, 0.06309, 0.003026, 0.0331, 0.06393, 0.1241, 0.1283, 0.06983, 0.09228, 0.09079, 0.2456, 0.2612, 0.6936, 0.7744, 0.006552, 0.02574, 0.5028, 0.4838, 0.8716, 0.8103, 0.8871, 0.8864, 0.8624, 0.6376, 0.2419, 0.8821, 0.2177, 0.708, 0.05141, 0.02923, 0.032, 0.0502, 0.03379, 0.03359, 0.001952, 0.02138, 0.0216, 0.0647, 0.1404, 0.1999, 0.1204, 0.009615, 0.2838, 0.01998, 0.02112, 0.1066, 0.2713, 0.0704, 0.1299, 0.05958, 0.4857, 0.8829, 0.8986, 0.1663, 0.03555, 0.03029, 0.6532, 0.03278, 0.209]): _vg.add([_i], _w, 'REPLACE')
_vg = ob_chibi.vertex_groups.new(name='LeftForearm')
for _i, _w in zip([73, 81, 82, 83, 86, 89, 90, 91, 92, 93, 94, 95, 96, 97, 98, 99, 100, 101, 102, 103, 104, 105, 106, 107, 108, 109, 110, 111, 112, 116, 117, 118, 119, 120, 121, 123, 124, 266, 268, 269, 270, 271, 276, 277, 278, 279, 280, 281, 290, 291, 292, 293, 294, 295, 471, 472, 476, 477, 478, 479, 480, 481, 482, 483, 484, 485, 486, 487, 488, 489, 490, 491], [0.03994, 0.08855, 0.0915, 0.05154, 0.05492, 0.937, 0.9501, 0.9575, 0.9492, 0.9541, 0.9567, 0.6198, 0.8951, 0.4027, 0.8365, 0.9509, 0.905, 0.05828, 0.1968, 0.06217, 0.2548, 0.2798, 0.2717, 0.6946, 0.6341, 0.7513, 0.171, 0.219, 0.6111, 0.04061, 0.04036, 0.05758, 0.1354, 0.09389, 0.01554, 0.07984, 0.02482, 0.08671, 0.9564, 0.9632, 0.2895, 0.7702, 0.137, 0.9473, 0.7328, 0.254, 0.5634, 0.04261, 0.1054, 0.0734, 0.07885, 0.1079, 0.08599, 0.06351, 0.003082, 0.00815, 0.9635, 0.9357, 0.9834, 0.8022, 0.869, 0.9686, 0.9885, 0.8866, 0.991, 0.9771, 0.9833, 0.9937, 0.9961, 0.9953, 0.997, 0.985]): _vg.add([_i], _w, 'REPLACE')
_vg = ob_chibi.vertex_groups.new(name='LeftThumb1')
for _i, _w in zip([95, 96, 97, 98, 101, 102, 103, 104, 105, 106, 107, 108, 109, 110, 111, 112, 113, 114, 115, 119, 120, 121, 122, 123, 124, 125, 126, 127, 128, 129, 130, 145, 270, 271, 278, 279, 280, 290, 291, 292, 293, 294, 295, 466, 467, 468, 469, 470, 471, 472, 473, 474, 475, 477, 479, 480, 483], [0.3488, 0.07296, 0.563, 0.0634, 0.6579, 0.3937, 0.6358, 0.06993, 0.0345, 0.02187, 0.02358, 0.089, 0.01547, 0.739, 0.6932, 0.2566, 0.0799, 0.0398, 0.08588, 0.8478, 0.8856, 0.8749, 0.8319, 0.8894, 0.9023, 0.9473, 0.8627, 0.7651, 0.2757, 0.9276, 0.2333, 0.03825, 0.1223, 0.07101, 0.1836, 0.1863, 0.2585, 0.04415, 0.03044, 0.0136, 0.09792, 0.06255, 0.1545, 0.02544, 0.07486, 0.06497, 0.06873, 0.9073, 0.9577, 0.961, 0.9628, 0.8551, 0.7592, 0.01248, 0.1801, 0.1173, 0.08521]): _vg.add([_i], _w, 'REPLACE')
_vg = ob_chibi.vertex_groups.new(name='LeftThumb2')
for _i, _w in zip([122, 124, 125, 126, 127, 128, 129, 130, 131, 132, 133, 134, 135, 136, 137, 138, 139, 140, 142, 464, 465, 466, 467, 468, 469, 470, 474, 475], [0.06975, 0.006347, 0.04395, 0.1292, 0.2145, 0.6907, 0.06464, 0.7465, 0.07905, 0.06842, 0.115, 0.1654, 0.08119, 0.1153, 0.01353, 0.05607, 0.04538, 0.07831, 0.07402, 0.8483, 0.8371, 0.8737, 0.8426, 0.8929, 0.8722, 0.03984, 0.1201, 0.1983]): _vg.add([_i], _w, 'REPLACE')
_vg = ob_chibi.vertex_groups.new(name='LeftThumb3')
for _i, _w in zip([128, 131, 132, 133, 134, 135, 136, 137, 138, 139, 140, 141, 142, 464, 465, 466, 467, 468, 469], [0.004681, 0.9161, 0.9289, 0.8762, 0.8323, 0.9129, 0.8819, 0.9666, 0.9417, 0.9496, 0.9198, 0.975, 0.9237, 0.1311, 0.1474, 0.08833, 0.08132, 0.0334, 0.05875]): _vg.add([_i], _w, 'REPLACE')
_vg = ob_chibi.vertex_groups.new(name='LeftFinger1')
for _i, _w in zip([101, 102, 103, 104, 110, 111, 112, 113, 114, 115, 121, 122, 143, 144, 145, 149, 151, 270, 279, 290, 291, 292, 293, 294, 295, 296, 297, 298, 299, 300, 301, 326, 327, 331, 332, 333, 334, 335, 336, 337, 377, 378, 379], [0.1953, 0.2178, 0.1533, 0.003914, 0.00148, 0.04345, 0.0509, 0.847, 0.8064, 0.7837, 0.02014, 0.04712, 0.3733, 0.2195, 0.5593, 0.09624, 0.004294, 0.01315, 0.06168, 0.1018, 0.2258, 0.0398, 0.1035, 0.05466, 0.2461, 0.09473, 0.05388, 0.1708, 0.745, 0.1186, 0.2588, 0.02189, 0.00185, 0.05461, 0.8618, 0.892, 0.9364, 0.8479, 0.9041, 0.8466, 0.07077, 0.05391, 0.0101]): _vg.add([_i], _w, 'REPLACE')
_vg = ob_chibi.vertex_groups.new(name='LeftFinger2')
for _i, _w in zip([296, 297, 298, 299, 300, 301, 302, 303, 304, 305, 306, 307, 322, 325, 326, 327, 328, 329, 330, 331, 332, 334, 335, 336, 337], [0.8968, 0.9434, 0.8017, 0.2385, 0.8742, 0.7111, 0.08365, 0.05228, 0.1107, 0.1053, 0.06676, 0.1159, 0.01489, 0.01785, 0.8107, 0.8262, 0.9089, 0.9577, 0.934, 0.8566, 0.0696, 0.05238, 0.1173, 0.08181, 0.09214]): _vg.add([_i], _w, 'REPLACE')
_vg = ob_chibi.vertex_groups.new(name='LeftFinger3')
for _i, _w in zip([302, 303, 304, 305, 306, 307, 308, 309, 310, 311, 312, 313, 314, 315, 316, 317, 318, 319, 320, 321, 322, 323, 324, 325, 326, 327, 328, 329, 330, 331], [0.9149, 0.9472, 0.8851, 0.889, 0.9314, 0.8788, 0.9957, 0.9981, 0.9884, 0.9918, 0.9967, 0.9877, 0.9983, 0.9988, 0.995, 0.9974, 0.9981, 0.9946, 0.9921, 0.988, 0.9663, 0.9835, 0.9738, 0.9646, 0.1524, 0.1471, 0.08015, 0.0259, 0.05077, 0.08796]): _vg.add([_i], _w, 'REPLACE')
_vg = ob_chibi.vertex_groups.new(name='LeftMiddleFinger1')
for _i, _w in zip([101, 102, 103, 104, 105, 106, 109, 112, 113, 114, 115, 117, 143, 144, 145, 147, 148, 149, 150, 151, 270, 271, 279, 290, 291, 292, 293, 294, 295, 332, 333, 337, 338, 339, 340, 341, 342, 343, 368, 369, 370, 371, 372, 373, 374, 375, 376, 377, 378, 379, 418, 419, 420], [0.008907, 0.07959, 0.04555, 0.01609, 0.06232, 0.01034, 0.005733, 0.007517, 0.01812, 0.1117, 0.0538, 0.02301, 0.5647, 0.7108, 0.2226, 0.05989, 0.01593, 0.1941, 0.3924, 0.7568, 0.1947, 0.03664, 0.05988, 0.4142, 0.4864, 0.2002, 0.1232, 0.07045, 0.2128, 0.06221, 0.07533, 0.01649, 0.9288, 0.9201, 0.866, 0.9076, 0.9011, 0.8615, 0.07605, 0.06633, 0.07182, 0.09322, 0.1077, 0.09741, 0.9551, 0.8893, 0.9543, 0.8504, 0.9273, 0.7904, 0.07499, 0.02076, 0.07638]): _vg.add([_i], _w, 'REPLACE')
_vg = ob_chibi.vertex_groups.new(name='LeftMiddleFinger')
for _i, _w in zip([338, 339, 340, 341, 342, 343, 344, 345, 346, 347, 348, 349, 368, 369, 370, 371, 372, 373], [0.06057, 0.06944, 0.1069, 0.07062, 0.08498, 0.1054, 0.07989, 0.1047, 0.06787, 0.0914, 0.1009, 0.06751, 0.8142, 0.8248, 0.8546, 0.8316, 0.8066, 0.8198]): _vg.add([_i], _w, 'REPLACE')
_vg = ob_chibi.vertex_groups.new(name='LeftMiddleFinger3')
for _i, _w in zip([344, 345, 346, 347, 348, 349, 350, 351, 352, 353, 354, 355, 356, 357, 358, 359, 360, 361, 362, 363, 364, 365, 366, 367, 368, 369, 370, 371, 372, 373], [0.9133, 0.8836, 0.9265, 0.8983, 0.8864, 0.9261, 0.9985, 0.9979, 0.9983, 0.9978, 0.9975, 0.9983, 0.9994, 0.999, 0.9992, 0.9992, 0.9988, 0.9992, 0.9856, 0.9853, 0.9912, 0.9905, 0.9874, 0.991, 0.1082, 0.1077, 0.07306, 0.07469, 0.08482, 0.08103]): _vg.add([_i], _w, 'REPLACE')
_vg = ob_chibi.vertex_groups.new(name='LeftRingFinger1')
for _i, _w in zip([98, 100, 101, 102, 103, 104, 105, 106, 107, 108, 109, 110, 112, 115, 116, 117, 118, 143, 144, 145, 146, 147, 148, 149, 150, 151, 270, 271, 278, 279, 280, 290, 291, 292, 293, 294, 295, 375, 377, 379, 380, 381, 382, 383, 384, 385, 416, 417, 418, 419, 420, 421, 458, 460, 461, 462], [0.05353, 0.03079, 0.01228, 0.09324, 0.0632, 0.3469, 0.3648, 0.3548, 0.1401, 0.1461, 0.1154, 0.02531, 0.03448, 0.01744, 0.1587, 0.2213, 0.1333, 0.002875, 0.01264, 0.1101, 0.2824, 0.7882, 0.2077, 0.5293, 0.5198, 0.1711, 0.3257, 0.08471, 0.04686, 0.3461, 0.1065, 0.2458, 0.1354, 0.4695, 0.3818, 0.365, 0.2165, 0.0846, 0.0382, 0.1324, 0.0846, 0.06724, 0.1065, 0.09456, 0.07191, 0.1086, 0.901, 0.8254, 0.8293, 0.7689, 0.8022, 0.7184, 0.02692, 0.123, 0.01953, 0.0729]): _vg.add([_i], _w, 'REPLACE')
_vg = ob_chibi.vertex_groups.new(name='LeftRingFinger2')
for _i, _w in zip([146, 150, 380, 381, 382, 383, 384, 385, 386, 387, 388, 389, 390, 391, 410, 411, 412, 413, 414, 415, 416, 417, 418, 419, 420, 421], [0.002816, 0.0237, 0.8972, 0.9208, 0.8592, 0.8879, 0.9191, 0.8559, 0.08878, 0.1052, 0.08759, 0.1019, 0.1014, 0.09118, 0.8612, 0.8543, 0.9001, 0.9186, 0.9178, 0.9143, 0.07308, 0.08258, 0.08478, 0.1251, 0.1087, 0.1304]): _vg.add([_i], _w, 'REPLACE')
_vg = ob_chibi.vertex_groups.new(name='LeftRingFinger3')
for _i, _w in zip([386, 387, 388, 389, 390, 391, 392, 393, 394, 395, 396, 397, 398, 399, 400, 401, 402, 403, 404, 405, 406, 407, 408, 409, 410, 411, 412, 413, 414, 415], [0.9102, 0.8938, 0.911, 0.8967, 0.8976, 0.9074, 0.9965, 0.9958, 0.9947, 0.9945, 0.9949, 0.9946, 0.9988, 0.9979, 0.9978, 0.9982, 0.9973, 0.9969, 0.9833, 0.9825, 0.983, 0.9865, 0.9811, 0.9822, 0.1252, 0.1325, 0.09005, 0.07366, 0.07381, 0.07427]): _vg.add([_i], _w, 'REPLACE')
_vg = ob_chibi.vertex_groups.new(name='LeftLittleFinger1')
for _i, _w in zip([98, 100, 104, 105, 106, 107, 108, 109, 116, 117, 118, 145, 146, 147, 148, 149, 270, 279, 290, 291, 292, 293, 294, 295, 417, 419, 421, 422, 423, 424, 425, 426, 427, 455, 456, 457, 458, 459, 460, 461, 462, 463], [0.01294, 0.003741, 0.2601, 0.2335, 0.289, 0.1006, 0.09536, 0.06425, 0.7316, 0.676, 0.7661, 0.007852, 0.6392, 0.1264, 0.6735, 0.1175, 0.01413, 0.083, 0.08034, 0.01574, 0.1683, 0.1722, 0.345, 0.09096, 0.08278, 0.05027, 0.1239, 0.1119, 0.4536, 0.09843, 0.756, 0.5189, 0.1798, 0.04083, 0.0652, 0.05899, 0.9019, 0.9542, 0.7897, 0.8563, 0.82, 0.8983]): _vg.add([_i], _w, 'REPLACE')
_vg = ob_chibi.vertex_groups.new(name='LeftLittleFinger2')
for _i, _w in zip([146, 422, 423, 424, 425, 426, 427, 428, 429, 430, 431, 432, 433, 452, 453, 454, 455, 456, 457, 458, 460, 461, 462, 463], [0.02995, 0.8771, 0.5335, 0.8875, 0.2337, 0.4705, 0.8074, 0.07188, 0.08266, 0.06775, 0.07953, 0.07902, 0.06861, 0.8796, 0.8894, 0.9241, 0.8828, 0.8536, 0.8667, 0.05085, 0.07156, 0.0941, 0.09596, 0.07233]): _vg.add([_i], _w, 'REPLACE')
_vg = ob_chibi.vertex_groups.new(name='LeftLittleFinger3')
for _i, _w in zip([428, 429, 430, 431, 432, 433, 434, 435, 436, 437, 438, 439, 440, 441, 442, 443, 444, 445, 446, 447, 448, 449, 450, 451, 452, 453, 454, 455, 456, 457], [0.9275, 0.9133, 0.9313, 0.9165, 0.9157, 0.9298, 0.9983, 0.9982, 0.9978, 0.9981, 0.998, 0.998, 0.9991, 0.9989, 0.9988, 0.9991, 0.9988, 0.9989, 0.9903, 0.9904, 0.9915, 0.9921, 0.9907, 0.9917, 0.1006, 0.1001, 0.06556, 0.07096, 0.08065, 0.07388]): _vg.add([_i], _w, 'REPLACE')
_vg = ob_chibi.vertex_groups.new(name='RightShoulder')
for _i, _w in zip([34, 48, 50, 52, 54], [0.08871, 0.05409, 0.2411, 0.01602, 0.08579]): _vg.add([_i], _w, 'REPLACE')
_vg = ob_chibi.vertex_groups.new(name='RightArm')
_vg = ob_chibi.vertex_groups.new(name='RightForearm')
_vg = ob_chibi.vertex_groups.new(name='RightThumb1')
_vg = ob_chibi.vertex_groups.new(name='RightThumb2')
_vg = ob_chibi.vertex_groups.new(name='RightThumb3')
_vg = ob_chibi.vertex_groups.new(name='RightFinger1')
_vg = ob_chibi.vertex_groups.new(name='RightFinger2')
_vg = ob_chibi.vertex_groups.new(name='RightFinger3')
_vg = ob_chibi.vertex_groups.new(name='RightMiddleFinger1')
_vg = ob_chibi.vertex_groups.new(name='RightMiddleFinger')
_vg = ob_chibi.vertex_groups.new(name='RightMiddleFinger3')
_vg = ob_chibi.vertex_groups.new(name='RightRingFinger1')
_vg = ob_chibi.vertex_groups.new(name='RightRingFinger2')
_vg = ob_chibi.vertex_groups.new(name='RightRingFinger3')
_vg = ob_chibi.vertex_groups.new(name='RightLittleFinger1')
_vg = ob_chibi.vertex_groups.new(name='RightLittleFinger2')
_vg = ob_chibi.vertex_groups.new(name='RightLittleFinger3')
_vg = ob_chibi.vertex_groups.new(name='Bone.003')
for _i, _w in zip([54, 55, 56, 57, 58, 59, 60, 61, 62, 64, 66, 71, 72, 73, 75, 76, 152, 153, 154, 155, 156, 157, 158, 161, 162, 163, 164, 165, 166, 167, 169, 174, 175, 176, 177, 178, 179, 180, 181, 274, 275, 276, 281, 282], [0.0207, 0.1469, 0.1463, 0.1525, 0.1497, 0.3115, 0.3686, 0.387, 0.3242, 0.09824, 0.1204, 0.1306, 0.1478, 0.02883, 0.3587, 0.3223, 0.3826, 0.08913, 0.3967, 0.09532, 0.3193, 0.1122, 0.0008197, 0.008882, 0.06797, 0.08128, 0.0513, 0.08202, 0.05878, 0.05414, 0.32, 0.1328, 0.1525, 0.3729, 0.07959, 0.3781, 0.1011, 0.06222, 0.05809, 0.1372, 0.3347, 0.02555, 0.1645, 0.05345]): _vg.add([_i], _w, 'REPLACE')
_vg = ob_chibi.vertex_groups.new(name='LeftThigh')
for _i, _w in zip([55, 56, 57, 58, 59, 60, 61, 62, 71, 72, 75, 76, 158, 159, 160, 161, 162, 163, 164, 165, 166, 167, 169, 174, 175, 176, 180, 181, 182, 183, 184, 185, 186, 187, 188, 189, 198, 199, 200, 201, 202, 203, 204, 205, 206, 207, 208, 209, 210, 211, 212, 213, 214, 215, 216, 217, 218, 219, 220, 221, 238, 239, 240, 242, 243, 244, 274, 275, 282, 283, 285, 286, 287], [0.1533, 0.2262, 0.1061, 0.1877, 0.01925, 0.06462, 0.06298, 0.0502, 0.3338, 0.3371, 0.09946, 0.09183, 0.381, 0.4448, 0.3446, 0.3424, 0.3115, 0.1945, 0.632, 0.2757, 0.7153, 0.6944, 0.07264, 0.2715, 0.2904, 0.08476, 0.5795, 0.6962, 0.8887, 0.9129, 0.9259, 0.9596, 0.964, 0.9559, 0.9451, 0.9646, 0.0539, 0.08107, 0.1056, 0.1342, 0.1398, 0.1398, 0.1447, 0.0868, 0.7344, 0.8745, 0.9045, 0.8482, 0.9126, 0.8993, 0.6575, 0.7663, 0.9152, 0.8574, 0.8366, 0.8852, 0.932, 0.8936, 0.844, 0.8323, 0.2269, 0.111, 0.8885, 0.1208, 0.6471, 0.8484, 0.3517, 0.1008, 0.7324, 0.9617, 0.1205, 0.9203, 0.8745]): _vg.add([_i], _w, 'REPLACE')
_vg = ob_chibi.vertex_groups.new(name='LeftLeg')
for _i, _w in zip([182, 184, 190, 191, 192, 193, 194, 195, 196, 197, 198, 199, 200, 201, 202, 203, 204, 205, 214, 215, 216, 217, 218, 219, 220, 221, 222, 223, 224, 225, 226, 227, 228, 229, 230, 231, 232, 233, 234, 235, 236, 237, 240, 241, 242, 244, 245, 246, 284, 285, 287, 288, 289], [0.006059, 0.001022, 0.9955, 0.9972, 0.9965, 0.998, 0.9959, 0.9949, 0.9957, 0.9972, 0.9459, 0.9187, 0.8939, 0.865, 0.8591, 0.8586, 0.8528, 0.9122, 0.08227, 0.138, 0.1536, 0.1052, 0.0651, 0.1035, 0.1495, 0.1515, 0.9944, 0.9857, 0.9808, 0.9815, 0.9903, 0.9804, 0.9829, 0.9907, 0.9964, 0.9976, 0.997, 0.998, 0.9966, 0.9959, 0.9964, 0.9974, 0.004835, 0.9962, 0.8772, 0.1367, 0.9857, 0.9969, 0.9953, 0.8789, 0.1221, 0.9829, 0.9961]): _vg.add([_i], _w, 'REPLACE')
_vg = ob_chibi.vertex_groups.new(name='RightThigh')
_vg = ob_chibi.vertex_groups.new(name='RightLeg')
_m = ob_chibi.modifiers.new('Mirror', 'MIRROR')
_m.use_clip = True
_m = ob_chibi.modifiers.new('Subdivision', 'SUBSURF')
_m.uv_smooth = 'PRESERVE_CORNERS'
_m.levels = 2
_m = ob_chibi.modifiers.new('Armature', 'ARMATURE')
_m.object = ob_armature

# ---- collection membership
col_collection.objects.link(ob_light)
col_collection.objects.link(ob_frontcamera)
col_collection.objects.link(ob_armature)
col_collection.objects.link(ob_chibi)

# ---- scene / render settings (as saved in the file)
scene.camera = ob_frontcamera
scene.frame_start = 1; scene.frame_end = 225; scene.frame_set(40)
scene.render.engine = 'BLENDER_EEVEE_NEXT'
scene.cycles.sampling_pattern = 'TABULATED_SOBOL'
scene.eevee.ray_tracing_options.trace_max_roughness = 0.0
bpy.context.view_layer.update()
